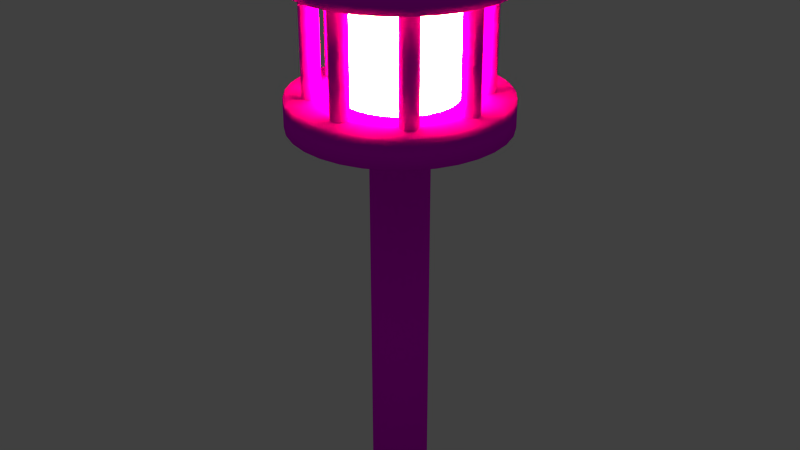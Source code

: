 # Source: Lampe.blend  (saved by Blender 2.72.0; exported with 4.5.12 LTS)
import bpy
from mathutils import Matrix  # noqa: F401  (used for matrix-valued properties, if any)

bpy.ops.wm.read_factory_settings(use_empty=True)
scene = bpy.context.scene
scene.name = 'Scene'

# ---- collections
col_collection_1 = bpy.data.collections.new('Collection 1'); scene.collection.children.link(col_collection_1)

# ---- images (referenced by path relative to the original .blend; pixels are not part of the script)
import os
ASSET_DIR = os.environ.get("B2B_ASSET_DIR", "")  # directory of the original .blend (textures are referenced by path, not embedded)
HERE = os.path.dirname(os.path.abspath(__file__))  # packed textures are extracted next to this script under _unpacked/

def load_image(name, relpath, width, height, colorspace="sRGB"):
    """Load a texture the original file referenced (path relative to the .blend, or extracted next to this script)."""
    p = next((c for c in (os.path.join(HERE, relpath), os.path.join(ASSET_DIR, relpath)) if relpath and os.path.exists(c)), "")
    if p:
        img = bpy.data.images.load(p, check_existing=True)
        img.name = name
    else:  # same state as the original file: an image datablock whose file is absent (Cycles renders it pink)
        img = bpy.data.images.new(name, width, height)
        img.source = "FILE"
        img.filepath = "//" + (relpath or name)
    img.colorspace_settings.name = colorspace
    return img
img_wildtextures_old_wood_original_file_jpg = load_image('wildtextures-old-wood-original-file.jpg', 'Textures/wildtextures-old-wood-original-file.jpg', 1024, 1024, 'sRGB')
img_wood_textures_high_quality_8_jpg = load_image('wood-textures-high-quality-8.jpg', 'Textures/wood-textures-high-quality-8.jpg', 1024, 1024, 'sRGB')
img_wood_textures_high_quality_8_jpg_001 = load_image('wood-textures-high-quality-8.jpg.001', 'Textures/wood-textures-high-quality-8.jpg', 1024, 1024, 'sRGB')
img_wood_textures_high_quality_8_jpg_002 = load_image('wood-textures-high-quality-8.jpg.002', 'Textures/wood-textures-high-quality-8.jpg', 1024, 1024, 'sRGB')
img_wood_textures_high_quality_8_jpg_003 = load_image('wood-textures-high-quality-8.jpg.003', 'Textures/wood-textures-high-quality-8.jpg', 1024, 1024, 'sRGB')
img_wood_textures_high_quality_8_jpg_004 = load_image('wood-textures-high-quality-8.jpg.004', 'Textures/wood-textures-high-quality-8.jpg', 1024, 1024, 'sRGB')
img_wood_textures_high_quality_8_jpg_005 = load_image('wood-textures-high-quality-8.jpg.005', 'Textures/wood-textures-high-quality-8.jpg', 1024, 1024, 'sRGB')
img_wood_textures_high_quality_8_jpg_006 = load_image('wood-textures-high-quality-8.jpg.006', 'Textures/wood-textures-high-quality-8.jpg', 1024, 1024, 'sRGB')
img_wood_textures_high_quality_8_jpg_007 = load_image('wood-textures-high-quality-8.jpg.007', 'Textures/wood-textures-high-quality-8.jpg', 1024, 1024, 'sRGB')

# ---- materials (node trees are filled in below, after node groups)
mat_material_012 = bpy.data.materials.new('Material.012')
mat_material_012.alpha_threshold = 0.0
mat_material_012.roughness = 0.5
mat_material_004 = bpy.data.materials.new('Material.004')
mat_material_004.alpha_threshold = 0.0
mat_material_004.roughness = 0.5
mat_material_005 = bpy.data.materials.new('Material.005')
mat_material_005.alpha_threshold = 0.0
mat_material_005.roughness = 0.5
mat_material_006 = bpy.data.materials.new('Material.006')
mat_material_006.alpha_threshold = 0.0
mat_material_006.roughness = 0.5
mat_material_007 = bpy.data.materials.new('Material.007')
mat_material_007.alpha_threshold = 0.0
mat_material_007.roughness = 0.5
mat_material_008 = bpy.data.materials.new('Material.008')
mat_material_008.alpha_threshold = 0.0
mat_material_008.roughness = 0.5
mat_material_009 = bpy.data.materials.new('Material.009')
mat_material_009.alpha_threshold = 0.0
mat_material_009.roughness = 0.5
mat_material_010 = bpy.data.materials.new('Material.010')
mat_material_010.alpha_threshold = 0.0
mat_material_010.roughness = 0.5
mat_material_011 = bpy.data.materials.new('Material.011')
mat_material_011.alpha_threshold = 0.0
mat_material_011.roughness = 0.5
mat_material_003 = bpy.data.materials.new('Material.003')
mat_material_003.alpha_threshold = 0.0
mat_material_003.roughness = 0.5

# ---- material node trees
mat_material_012.use_nodes = True; mat_material_012.node_tree.nodes.clear()
_N = mat_material_012.node_tree.nodes; _L = mat_material_012.node_tree.links
n0 = _N.new('ShaderNodeOutputMaterial'); n0.name = 'Material Output'; n0.location = (300, 300)
n1 = _N.new('ShaderNodeBsdfDiffuse'); n1.name = 'Diffuse BSDF'; n1.location = (10, 300)
n2 = _N.new('ShaderNodeTexImage'); n2.name = 'Image Texture'; n2.location = (-180, 300)
n2.width = 140
n2.image = img_wildtextures_old_wood_original_file_jpg
_L.new(n1.outputs[0], n0.inputs[0])
_L.new(n2.outputs[0], n1.inputs[0])
n0.is_active_output = True
mat_material_004.use_nodes = True; mat_material_004.node_tree.nodes.clear()
_N = mat_material_004.node_tree.nodes; _L = mat_material_004.node_tree.links
n0 = _N.new('ShaderNodeOutputMaterial'); n0.name = 'Material Output'; n0.location = (300, 300)
n1 = _N.new('ShaderNodeBsdfDiffuse'); n1.name = 'Diffuse BSDF'; n1.location = (10, 300)
n2 = _N.new('ShaderNodeTexImage'); n2.name = 'Image Texture'; n2.location = (-180, 300)
n2.width = 140
n2.image = img_wood_textures_high_quality_8_jpg
_L.new(n1.outputs[0], n0.inputs[0])
_L.new(n2.outputs[0], n1.inputs[0])
n0.is_active_output = True
mat_material_005.use_nodes = True; mat_material_005.node_tree.nodes.clear()
_N = mat_material_005.node_tree.nodes; _L = mat_material_005.node_tree.links
n0 = _N.new('ShaderNodeOutputMaterial'); n0.name = 'Material Output'; n0.location = (300, 300)
n1 = _N.new('ShaderNodeBsdfDiffuse'); n1.name = 'Diffuse BSDF'; n1.location = (10, 300)
n2 = _N.new('ShaderNodeTexImage'); n2.name = 'Image Texture'; n2.location = (-180, 300)
n2.width = 140
n2.image = img_wood_textures_high_quality_8_jpg_001
_L.new(n1.outputs[0], n0.inputs[0])
_L.new(n2.outputs[0], n1.inputs[0])
n0.is_active_output = True
mat_material_006.use_nodes = True; mat_material_006.node_tree.nodes.clear()
_N = mat_material_006.node_tree.nodes; _L = mat_material_006.node_tree.links
n0 = _N.new('ShaderNodeOutputMaterial'); n0.name = 'Material Output'; n0.location = (300, 300)
n1 = _N.new('ShaderNodeBsdfDiffuse'); n1.name = 'Diffuse BSDF'; n1.location = (10, 300)
n2 = _N.new('ShaderNodeTexImage'); n2.name = 'Image Texture'; n2.location = (-180, 300)
n2.width = 140
n2.image = img_wood_textures_high_quality_8_jpg_002
_L.new(n1.outputs[0], n0.inputs[0])
_L.new(n2.outputs[0], n1.inputs[0])
n0.is_active_output = True
mat_material_007.use_nodes = True; mat_material_007.node_tree.nodes.clear()
_N = mat_material_007.node_tree.nodes; _L = mat_material_007.node_tree.links
n0 = _N.new('ShaderNodeOutputMaterial'); n0.name = 'Material Output'; n0.location = (300, 300)
n1 = _N.new('ShaderNodeBsdfDiffuse'); n1.name = 'Diffuse BSDF'; n1.location = (10, 300)
n2 = _N.new('ShaderNodeTexImage'); n2.name = 'Image Texture'; n2.location = (-180, 300)
n2.width = 140
n2.image = img_wood_textures_high_quality_8_jpg_003
_L.new(n1.outputs[0], n0.inputs[0])
_L.new(n2.outputs[0], n1.inputs[0])
n0.is_active_output = True
mat_material_008.use_nodes = True; mat_material_008.node_tree.nodes.clear()
_N = mat_material_008.node_tree.nodes; _L = mat_material_008.node_tree.links
n0 = _N.new('ShaderNodeOutputMaterial'); n0.name = 'Material Output'; n0.location = (300, 300)
n1 = _N.new('ShaderNodeBsdfDiffuse'); n1.name = 'Diffuse BSDF'; n1.location = (10, 300)
n2 = _N.new('ShaderNodeTexImage'); n2.name = 'Image Texture'; n2.location = (-180, 300)
n2.width = 140
n2.image = img_wood_textures_high_quality_8_jpg_004
_L.new(n1.outputs[0], n0.inputs[0])
_L.new(n2.outputs[0], n1.inputs[0])
n0.is_active_output = True
mat_material_009.use_nodes = True; mat_material_009.node_tree.nodes.clear()
_N = mat_material_009.node_tree.nodes; _L = mat_material_009.node_tree.links
n0 = _N.new('ShaderNodeOutputMaterial'); n0.name = 'Material Output'; n0.location = (300, 300)
n1 = _N.new('ShaderNodeBsdfDiffuse'); n1.name = 'Diffuse BSDF'; n1.location = (10, 300)
n2 = _N.new('ShaderNodeTexImage'); n2.name = 'Image Texture'; n2.location = (-180, 300)
n2.width = 140
n2.image = img_wood_textures_high_quality_8_jpg_005
_L.new(n1.outputs[0], n0.inputs[0])
_L.new(n2.outputs[0], n1.inputs[0])
n0.is_active_output = True
mat_material_010.use_nodes = True; mat_material_010.node_tree.nodes.clear()
_N = mat_material_010.node_tree.nodes; _L = mat_material_010.node_tree.links
n0 = _N.new('ShaderNodeOutputMaterial'); n0.name = 'Material Output'; n0.location = (300, 300)
n1 = _N.new('ShaderNodeBsdfDiffuse'); n1.name = 'Diffuse BSDF'; n1.location = (10, 300)
n2 = _N.new('ShaderNodeTexImage'); n2.name = 'Image Texture'; n2.location = (-180, 300)
n2.width = 140
n2.image = img_wood_textures_high_quality_8_jpg_006
_L.new(n1.outputs[0], n0.inputs[0])
_L.new(n2.outputs[0], n1.inputs[0])
n0.is_active_output = True
mat_material_011.use_nodes = True; mat_material_011.node_tree.nodes.clear()
_N = mat_material_011.node_tree.nodes; _L = mat_material_011.node_tree.links
n0 = _N.new('ShaderNodeOutputMaterial'); n0.name = 'Material Output'; n0.location = (300, 300)
n1 = _N.new('ShaderNodeBsdfDiffuse'); n1.name = 'Diffuse BSDF'; n1.location = (10, 300)
n2 = _N.new('ShaderNodeTexImage'); n2.name = 'Image Texture'; n2.location = (-180, 300)
n2.width = 140
n2.image = img_wood_textures_high_quality_8_jpg_007
_L.new(n1.outputs[0], n0.inputs[0])
_L.new(n2.outputs[0], n1.inputs[0])
n0.is_active_output = True
mat_material_003.use_nodes = True; mat_material_003.node_tree.nodes.clear()
_N = mat_material_003.node_tree.nodes; _L = mat_material_003.node_tree.links
n0 = _N.new('ShaderNodeOutputMaterial'); n0.name = 'Material Output'; n0.location = (300, 300)
n1 = _N.new('ShaderNodeEmission'); n1.name = 'Emission'; n1.location = (110, 300)
n1.inputs[0].default_value = (0.8, 0.338, 0.1171, 1.0)
n1.inputs[1].default_value = 100.0
_L.new(n1.outputs[0], n0.inputs[0])
n0.is_active_output = True

# ---- world
world_world = bpy.data.worlds.new('World'); scene.world = world_world
world_world.color = (0.05088, 0.05088, 0.05088)
world_world.use_sun_shadow = False
world_world.sun_shadow_jitter_overblur = 0.0
world_world.cycles.sampling_method = 'MANUAL'
world_world.cycles.sample_map_resolution = 256

# ---- meshes
me_cylinder_013 = bpy.data.meshes.new('Cylinder.013')
me_cylinder_013.from_pydata([(0.0597, 0.6948, -0.7705), (0.0597, 0.6948, -2.012), (0.07028, 0.7078, -0.7705), (0.07028, 0.7078, -2.012), (0.07811, 0.7227, -0.7705), (0.07811, 0.7227, -2.012), (0.08288, 0.7388, -0.7705), (0.08288, 0.7388, -2.012), (0.08442, 0.7556, -0.7705), (0.08442, 0.7556, -2.012), (0.08266, 0.7723, -0.7705), (0.08266, 0.7723, -2.012), (0.07767, 0.7884, -0.7705), (0.07767, 0.7884, -2.012), (0.06965, 0.8031, -0.7705), (0.06965, 0.8031, -2.012), (0.0589, 0.8161, -0.7705), (0.0589, 0.8161, -2.012), (0.04583, 0.8266, -0.7705), (0.04583, 0.8266, -2.012), (0.03096, 0.8345, -0.7705), (0.03096, 0.8345, -2.012), (0.01484, 0.8392, -0.7705), (0.01484, 0.8392, -2.012), (-0.001903, 0.8408, -0.7705), (-0.001903, 0.8408, -2.012), (-0.01862, 0.839, -0.7705), (-0.01862, 0.839, -2.012), (-0.03468, 0.834, -0.7705), (-0.03468, 0.834, -2.012), (-0.04945, 0.826, -0.7705), (-0.04945, 0.826, -2.012), (-0.06237, 0.8153, -0.7705), (-0.06237, 0.8153, -2.012), (-0.07295, 0.8022, -0.7705), (-0.07295, 0.8022, -2.012), (-0.08078, 0.7873, -0.7705), (-0.08078, 0.7873, -2.012), (-0.08555, 0.7712, -0.7705), (-0.08555, 0.7712, -2.012), (-0.08709, 0.7545, -0.7705), (-0.08709, 0.7545, -2.012), (-0.08533, 0.7377, -0.7705), (-0.08533, 0.7377, -2.012), (-0.08035, 0.7217, -0.7705), (-0.08035, 0.7217, -2.012), (-0.07232, 0.7069, -0.7705), (-0.07232, 0.7069, -2.012), (-0.06157, 0.694, -0.7705), (-0.06157, 0.694, -2.012), (-0.04851, 0.6834, -0.7705), (-0.04851, 0.6834, -2.012), (-0.03363, 0.6756, -0.7705), (-0.03363, 0.6756, -2.012), (-0.01751, 0.6708, -0.7705), (-0.01751, 0.6708, -2.012), (-0.0007709, 0.6693, -0.7705), (-0.0007709, 0.6693, -2.012), (0.01595, 0.671, -0.7705), (0.01595, 0.671, -2.012), (0.032, 0.676, -0.7705), (0.032, 0.676, -2.012), (0.04678, 0.684, -0.7705), (0.04678, 0.684, -2.012), (0.0, -0.2714, 3.103), (0.0, -0.2714, -0.3671), (0.05295, -0.2662, 3.103), (0.05295, -0.2662, -0.3671), (0.1039, -0.2507, 3.103), (0.1039, -0.2507, -0.3671), (0.1508, -0.2257, 3.103), (0.1508, -0.2257, -0.3671), (0.1919, -0.1919, 3.103), (0.1919, -0.1919, -0.3671), (0.2257, -0.1508, 3.103), (0.2257, -0.1508, -0.3671), (0.2507, -0.1039, 3.103), (0.2507, -0.1039, -0.3671), (0.2662, -0.05295, 3.103), (0.2662, -0.05295, -0.3671), (0.2714, -4.891e-07, 3.103), (0.2714, 3.494e-08, -0.3671), (0.2662, 0.05295, 3.103), (0.2662, 0.05295, -0.3671), (0.2507, 0.1039, 3.103), (0.2507, 0.1039, -0.3671), (0.2257, 0.1508, 3.103), (0.2257, 0.1508, -0.3671), (0.1919, 0.1919, 3.103), (0.1919, 0.1919, -0.3671), (0.1508, 0.2257, 3.103), (0.1508, 0.2257, -0.3671), (0.1039, 0.2507, 3.103), (0.1039, 0.2507, -0.3671), (0.05295, 0.2662, 3.103), (0.05295, 0.2662, -0.3671), (-8.843e-08, 0.2714, 3.103), (-8.843e-08, 0.2714, -0.3671), (-0.05295, 0.2662, 3.103), (-0.05295, 0.2662, -0.3671), (-0.1039, 0.2507, 3.103), (-0.1039, 0.2507, -0.3671), (-0.1508, 0.2257, 3.103), (-0.1508, 0.2257, -0.3671), (-0.1919, 0.1919, 3.103), (-0.1919, 0.1919, -0.3671), (-0.2257, 0.1508, 3.103), (-0.2257, 0.1508, -0.3671), (-0.2507, 0.1039, 3.103), (-0.2507, 0.1039, -0.3671), (-0.2662, 0.05295, 3.103), (-0.2662, 0.05295, -0.3671), (-0.2714, -7.306e-07, 3.103), (-0.2714, -2.066e-07, -0.3671), (-0.2662, -0.05295, 3.103), (-0.2662, -0.05295, -0.3671), (-0.2507, -0.1039, 3.103), (-0.2507, -0.1039, -0.3671), (-0.2257, -0.1508, 3.103), (-0.2257, -0.1508, -0.3671), (-0.1919, -0.1919, 3.103), (-0.1919, -0.1919, -0.3671), (-0.1508, -0.2257, 3.103), (-0.1508, -0.2257, -0.3671), (-0.1039, -0.2507, 3.103), (-0.1039, -0.2507, -0.3671), (-0.05295, -0.2662, 3.103), (-0.05295, -0.2662, -0.3671), (0.0, -1.0, -1.87), (0.0, -1.0, -2.134), (0.1951, -0.9808, -1.87), (0.1951, -0.9808, -2.134), (0.3827, -0.9239, -1.87), (0.3827, -0.9239, -2.134), (0.5556, -0.8315, -1.87), (0.5556, -0.8315, -2.134), (0.7071, -0.7071, -1.87), (0.7071, -0.7071, -2.134), (0.8315, -0.5556, -1.87), (0.8315, -0.5556, -2.134), (0.9239, -0.3827, -1.87), (0.9239, -0.3827, -2.134), (0.9808, -0.1951, -1.87), (0.9808, -0.1951, -2.134), (1.0, 2.069e-07, -1.87), (1.0, 2.468e-07, -2.134), (0.9808, 0.1951, -1.87), (0.9808, 0.1951, -2.134), (0.9239, 0.3827, -1.87), (0.9239, 0.3827, -2.134), (0.8315, 0.5556, -1.87), (0.8315, 0.5556, -2.134), (0.7071, 0.7071, -1.87), (0.7071, 0.7071, -2.134), (0.5556, 0.8315, -1.87), (0.5556, 0.8315, -2.134), (0.3827, 0.9239, -1.87), (0.3827, 0.9239, -2.134), (0.1951, 0.9808, -1.87), (0.1951, 0.9808, -2.134), (-3.258e-07, 1.0, -1.87), (-3.258e-07, 1.0, -2.134), (-0.1951, 0.9808, -1.87), (-0.1951, 0.9808, -2.134), (-0.3827, 0.9239, -1.87), (-0.3827, 0.9239, -2.134), (-0.5556, 0.8315, -1.87), (-0.5556, 0.8315, -2.134), (-0.7071, 0.7071, -1.87), (-0.7071, 0.7071, -2.134), (-0.8315, 0.5556, -1.87), (-0.8315, 0.5556, -2.134), (-0.9239, 0.3827, -1.87), (-0.9239, 0.3827, -2.134), (-0.9808, 0.1951, -1.87), (-0.9808, 0.1951, -2.134), (-1.0, -6.832e-07, -1.87), (-1.0, -6.433e-07, -2.134), (-0.9808, -0.1951, -1.87), (-0.9808, -0.1951, -2.134), (-0.9239, -0.3827, -1.87), (-0.9239, -0.3827, -2.134), (-0.8315, -0.5556, -1.87), (-0.8315, -0.5556, -2.134), (-0.7071, -0.7071, -1.87), (-0.7071, -0.7071, -2.134), (-0.5556, -0.8315, -1.87), (-0.5556, -0.8315, -2.134), (-0.3827, -0.9239, -1.87), (-0.3827, -0.9239, -2.134), (-0.1951, -0.9808, -1.87), (-0.1951, -0.9808, -2.134), (0.0, -1.0, -0.6358), (0.0, -1.0, -0.9003), (0.1951, -0.9808, -0.6358), (0.1951, -0.9808, -0.9003), (0.3827, -0.9239, -0.6358), (0.3827, -0.9239, -0.9003), (0.5556, -0.8315, -0.6358), (0.5556, -0.8315, -0.9003), (0.7071, -0.7071, -0.6358), (0.7071, -0.7071, -0.9003), (0.8315, -0.5556, -0.6358), (0.8315, -0.5556, -0.9003), (0.9239, -0.3827, -0.6358), (0.9239, -0.3827, -0.9003), (0.9808, -0.1951, -0.6358), (0.9808, -0.1951, -0.9003), (1.0, 2.05e-08, -0.6358), (1.0, 6.044e-08, -0.9003), (0.9808, 0.1951, -0.6358), (0.9808, 0.1951, -0.9003), (0.9239, 0.3827, -0.6358), (0.9239, 0.3827, -0.9003), (0.8315, 0.5556, -0.6358), (0.8315, 0.5556, -0.9003), (0.7071, 0.7071, -0.6358), (0.7071, 0.7071, -0.9003), (0.5556, 0.8315, -0.6358), (0.5556, 0.8315, -0.9003), (0.3827, 0.9239, -0.6358), (0.3827, 0.9239, -0.9003), (0.1951, 0.9808, -0.6358), (0.1951, 0.9808, -0.9003), (-3.258e-07, 1.0, -0.6358), (-3.258e-07, 1.0, -0.9003), (-0.1951, 0.9808, -0.6358), (-0.1951, 0.9808, -0.9003), (-0.3827, 0.9239, -0.6358), (-0.3827, 0.9239, -0.9003), (-0.5556, 0.8315, -0.6358), (-0.5556, 0.8315, -0.9003), (-0.7071, 0.7071, -0.6358), (-0.7071, 0.7071, -0.9003), (-0.8315, 0.5556, -0.6358), (-0.8315, 0.5556, -0.9003), (-0.9239, 0.3827, -0.6358), (-0.9239, 0.3827, -0.9003), (-0.9808, 0.1951, -0.6358), (-0.9808, 0.1951, -0.9003), (-1.0, -8.696e-07, -0.6358), (-1.0, -8.297e-07, -0.9003), (-0.9808, -0.1951, -0.6358), (-0.9808, -0.1951, -0.9003), (-0.9239, -0.3827, -0.6358), (-0.9239, -0.3827, -0.9003), (-0.8315, -0.5556, -0.6358), (-0.8315, -0.5556, -0.9003), (-0.7071, -0.7071, -0.6358), (-0.7071, -0.7071, -0.9003), (-0.5556, -0.8315, -0.6358), (-0.5556, -0.8315, -0.9003), (-0.3827, -0.9239, -0.6358), (-0.3827, -0.9239, -0.9003), (-0.1951, -0.9808, -0.6358), (-0.1951, -0.9808, -0.9003), (0.0, -1.0, -2.132), (8.593e-08, -0.2763, -2.397), (0.1951, -0.9808, -2.132), (0.05391, -0.271, -2.397), (0.3827, -0.9239, -2.132), (0.1057, -0.2553, -2.397), (0.5556, -0.8315, -2.132), (0.1535, -0.2298, -2.397), (0.7071, -0.7071, -2.132), (0.1954, -0.1954, -2.397), (0.8315, -0.5556, -2.132), (0.2298, -0.1535, -2.397), (0.9239, -0.3827, -2.132), (0.2553, -0.1057, -2.397), (0.9808, -0.1951, -2.132), (0.271, -0.05391, -2.397), (1.0, 2.465e-07, -2.132), (0.2763, 1.348e-07, -2.397), (0.9808, 0.1951, -2.132), (0.271, 0.05391, -2.397), (0.9239, 0.3827, -2.132), (0.2553, 0.1057, -2.397), (0.8315, 0.5556, -2.132), (0.2298, 0.1535, -2.397), (0.7071, 0.7071, -2.132), (0.1954, 0.1954, -2.397), (0.5556, 0.8315, -2.132), (0.1535, 0.2298, -2.397), (0.3827, 0.9239, -2.132), (0.1057, 0.2553, -2.397), (0.1951, 0.9808, -2.132), (0.05391, 0.271, -2.397), (-3.258e-07, 1.0, -2.132), (-4.105e-09, 0.2763, -2.397), (-0.1951, 0.9808, -2.132), (-0.05391, 0.271, -2.397), (-0.3827, 0.9239, -2.132), (-0.1057, 0.2553, -2.397), (-0.5556, 0.8315, -2.132), (-0.1535, 0.2298, -2.397), (-0.7071, 0.7071, -2.132), (-0.1954, 0.1954, -2.397), (-0.8315, 0.5556, -2.132), (-0.2298, 0.1535, -2.397), (-0.9239, 0.3827, -2.132), (-0.2553, 0.1057, -2.397), (-0.9808, 0.1951, -2.132), (-0.271, 0.05391, -2.397), (-1.0, -6.436e-07, -2.132), (-0.2763, -1.111e-07, -2.397), (-0.9808, -0.1951, -2.132), (-0.271, -0.05391, -2.397), (-0.9239, -0.3827, -2.132), (-0.2553, -0.1057, -2.397), (-0.8315, -0.5556, -2.132), (-0.2298, -0.1535, -2.397), (-0.7071, -0.7071, -2.132), (-0.1954, -0.1954, -2.397), (-0.5556, -0.8315, -2.132), (-0.1535, -0.2298, -2.397), (-0.3827, -0.9239, -2.132), (-0.1057, -0.2553, -2.397), (-0.1951, -0.9808, -2.132), (-0.05391, -0.271, -2.397), (0.0, 1.0, -0.6352), (8.593e-08, 0.2763, -0.3707), (0.1951, 0.9808, -0.6352), (0.05391, 0.271, -0.3707), (0.3827, 0.9239, -0.6352), (0.1057, 0.2553, -0.3707), (0.5556, 0.8315, -0.6352), (0.1535, 0.2298, -0.3707), (0.7071, 0.7071, -0.6352), (0.1954, 0.1954, -0.3707), (0.8315, 0.5556, -0.6352), (0.2298, 0.1535, -0.3707), (0.9239, 0.3827, -0.6352), (0.2553, 0.1057, -0.3707), (0.9808, 0.1951, -0.6352), (0.271, 0.05391, -0.3707), (1.0, 7.55e-08, -0.6352), (0.2763, 2.271e-07, -0.3707), (0.9808, -0.1951, -0.6352), (0.271, -0.05391, -0.3707), (0.9239, -0.3827, -0.6352), (0.2553, -0.1057, -0.3707), (0.8315, -0.5556, -0.6352), (0.2298, -0.1535, -0.3707), (0.7071, -0.7071, -0.6352), (0.1954, -0.1954, -0.3707), (0.5556, -0.8315, -0.6352), (0.1535, -0.2298, -0.3707), (0.3827, -0.9239, -0.6352), (0.1057, -0.2553, -0.3707), (0.1951, -0.9808, -0.6352), (0.05391, -0.271, -0.3707), (-3.258e-07, -1.0, -0.6352), (-4.105e-09, -0.2763, -0.3707), (-0.1951, -0.9808, -0.6352), (-0.05391, -0.271, -0.3707), (-0.3827, -0.9239, -0.6352), (-0.1057, -0.2553, -0.3707), (-0.5556, -0.8315, -0.6352), (-0.1535, -0.2298, -0.3707), (-0.7071, -0.7071, -0.6352), (-0.1954, -0.1954, -0.3707), (-0.8315, -0.5556, -0.6352), (-0.2298, -0.1535, -0.3707), (-0.9239, -0.3827, -0.6352), (-0.2553, -0.1057, -0.3707), (-0.9808, -0.1951, -0.6352), (-0.271, -0.05391, -0.3707), (-1.0, 9.656e-07, -0.6352), (-0.2763, 4.731e-07, -0.3707), (-0.9808, 0.1951, -0.6352), (-0.271, 0.05391, -0.3707), (-0.9239, 0.3827, -0.6352), (-0.2553, 0.1057, -0.3707), (-0.8315, 0.5556, -0.6352), (-0.2298, 0.1535, -0.3707), (-0.7071, 0.7071, -0.6352), (-0.1954, 0.1954, -0.3707), (-0.5556, 0.8315, -0.6352), (-0.1535, 0.2298, -0.3707), (-0.3827, 0.9239, -0.6352), (-0.1057, 0.2553, -0.3707), (-0.1951, 0.9808, -0.6352), (-0.05391, 0.271, -0.3707), (0.0597, -0.8147, -0.7705), (0.0597, -0.8147, -2.012), (0.07028, -0.8017, -0.7705), (0.07028, -0.8017, -2.012), (0.07811, -0.7868, -0.7705), (0.07811, -0.7868, -2.012), (0.08288, -0.7707, -0.7705), (0.08288, -0.7707, -2.012), (0.08442, -0.7539, -0.7705), (0.08442, -0.7539, -2.012), (0.08266, -0.7372, -0.7705), (0.08266, -0.7372, -2.012), (0.07767, -0.7212, -0.7705), (0.07767, -0.7212, -2.012), (0.06965, -0.7064, -0.7705), (0.06965, -0.7064, -2.012), (0.0589, -0.6935, -0.7705), (0.0589, -0.6935, -2.012), (0.04583, -0.6829, -0.7705), (0.04583, -0.6829, -2.012), (0.03096, -0.6751, -0.7705), (0.03096, -0.6751, -2.012), (0.01484, -0.6703, -0.7705), (0.01484, -0.6703, -2.012), (-0.001903, -0.6687, -0.7705), (-0.001903, -0.6687, -2.012), (-0.01862, -0.6705, -0.7705), (-0.01862, -0.6705, -2.012), (-0.03468, -0.6755, -0.7705), (-0.03468, -0.6755, -2.012), (-0.04945, -0.6835, -0.7705), (-0.04945, -0.6835, -2.012), (-0.06237, -0.6943, -0.7705), (-0.06237, -0.6943, -2.012), (-0.07295, -0.7073, -0.7705), (-0.07295, -0.7073, -2.012), (-0.08078, -0.7222, -0.7705), (-0.08078, -0.7222, -2.012), (-0.08555, -0.7383, -0.7705), (-0.08555, -0.7383, -2.012), (-0.08709, -0.7551, -0.7705), (-0.08709, -0.7551, -2.012), (-0.08533, -0.7718, -0.7705), (-0.08533, -0.7718, -2.012), (-0.08035, -0.7878, -0.7705), (-0.08035, -0.7878, -2.012), (-0.07232, -0.8026, -0.7705), (-0.07232, -0.8026, -2.012), (-0.06157, -0.8155, -0.7705), (-0.06157, -0.8155, -2.012), (-0.04851, -0.8261, -0.7705), (-0.04851, -0.8261, -2.012), (-0.03363, -0.8339, -0.7705), (-0.03363, -0.8339, -2.012), (-0.01751, -0.8387, -0.7705), (-0.01751, -0.8387, -2.012), (-0.0007709, -0.8403, -0.7705), (-0.0007709, -0.8403, -2.012), (0.01595, -0.8385, -0.7705), (0.01595, -0.8385, -2.012), (0.032, -0.8335, -0.7705), (0.032, -0.8335, -2.012), (0.04678, -0.8255, -0.7705), (0.04678, -0.8255, -2.012), (0.8118, -0.05727, -0.7705), (0.8118, -0.05727, -2.012), (0.8223, -0.04421, -0.7705), (0.8223, -0.04421, -2.012), (0.8302, -0.02933, -0.7705), (0.8302, -0.02933, -2.012), (0.8349, -0.01321, -0.7705), (0.8349, -0.01321, -2.012), (0.8365, 0.003528, -0.7705), (0.8365, 0.003528, -2.012), (0.8347, 0.02025, -0.7705), (0.8347, 0.02025, -2.012), (0.8297, 0.0363, -0.7705), (0.8297, 0.0363, -2.012), (0.8217, 0.05107, -0.7705), (0.8217, 0.05107, -2.012), (0.811, 0.064, -0.7705), (0.811, 0.064, -2.012), (0.7979, 0.07458, -0.7705), (0.7979, 0.07458, -2.012), (0.783, 0.0824, -0.7705), (0.783, 0.0824, -2.012), (0.7669, 0.08718, -0.7705), (0.7669, 0.08718, -2.012), (0.7502, 0.08872, -0.7705), (0.7502, 0.08872, -2.012), (0.7334, 0.08696, -0.7705), (0.7334, 0.08696, -2.012), (0.7174, 0.08197, -0.7705), (0.7174, 0.08197, -2.012), (0.7026, 0.07395, -0.7705), (0.7026, 0.07395, -2.012), (0.6897, 0.0632, -0.7705), (0.6897, 0.0632, -2.012), (0.6791, 0.05013, -0.7705), (0.6791, 0.05013, -2.012), (0.6713, 0.03526, -0.7705), (0.6713, 0.03526, -2.012), (0.6665, 0.01914, -0.7705), (0.6665, 0.01914, -2.012), (0.665, 0.002396, -0.7705), (0.665, 0.002396, -2.012), (0.6667, -0.01432, -0.7705), (0.6667, -0.01432, -2.012), (0.6717, -0.03038, -0.7705), (0.6717, -0.03038, -2.012), (0.6797, -0.04515, -0.7705), (0.6797, -0.04515, -2.012), (0.6905, -0.05808, -0.7705), (0.6905, -0.05807, -2.012), (0.7035, -0.06865, -0.7705), (0.7035, -0.06865, -2.012), (0.7184, -0.07648, -0.7705), (0.7184, -0.07648, -2.012), (0.7345, -0.08125, -0.7705), (0.7345, -0.08125, -2.012), (0.7513, -0.08279, -0.7705), (0.7513, -0.08279, -2.012), (0.768, -0.08103, -0.7705), (0.768, -0.08103, -2.012), (0.7841, -0.07605, -0.7705), (0.7841, -0.07605, -2.012), (0.7988, -0.06803, -0.7705), (0.7988, -0.06802, -2.012), (-0.6924, -0.05727, -0.7705), (-0.6924, -0.05727, -2.012), (-0.6818, -0.04421, -0.7705), (-0.6818, -0.04421, -2.012), (-0.6739, -0.02933, -0.7705), (-0.6739, -0.02933, -2.012), (-0.6692, -0.01321, -0.7705), (-0.6692, -0.01321, -2.012), (-0.6676, 0.003528, -0.7705), (-0.6676, 0.003528, -2.012), (-0.6694, 0.02025, -0.7705), (-0.6694, 0.02025, -2.012), (-0.6744, 0.0363, -0.7705), (-0.6744, 0.0363, -2.012), (-0.6824, 0.05107, -0.7705), (-0.6824, 0.05107, -2.012), (-0.6932, 0.064, -0.7705), (-0.6932, 0.064, -2.012), (-0.7062, 0.07458, -0.7705), (-0.7062, 0.07458, -2.012), (-0.7211, 0.0824, -0.7705), (-0.7211, 0.0824, -2.012), (-0.7372, 0.08718, -0.7705), (-0.7372, 0.08718, -2.012), (-0.754, 0.08872, -0.7705), (-0.754, 0.08872, -2.012), (-0.7707, 0.08696, -0.7705), (-0.7707, 0.08696, -2.012), (-0.7867, 0.08197, -0.7705), (-0.7867, 0.08197, -2.012), (-0.8015, 0.07395, -0.7705), (-0.8015, 0.07395, -2.012), (-0.8144, 0.0632, -0.7705), (-0.8144, 0.0632, -2.012), (-0.825, 0.05013, -0.7705), (-0.825, 0.05013, -2.012), (-0.8328, 0.03526, -0.7705), (-0.8328, 0.03526, -2.012), (-0.8376, 0.01914, -0.7705), (-0.8376, 0.01914, -2.012), (-0.8391, 0.002396, -0.7705), (-0.8391, 0.002396, -2.012), (-0.8374, -0.01432, -0.7705), (-0.8374, -0.01432, -2.012), (-0.8324, -0.03038, -0.7705), (-0.8324, -0.03038, -2.012), (-0.8244, -0.04515, -0.7705), (-0.8244, -0.04515, -2.012), (-0.8136, -0.05808, -0.7705), (-0.8136, -0.05807, -2.012), (-0.8006, -0.06865, -0.7705), (-0.8006, -0.06865, -2.012), (-0.7857, -0.07648, -0.7705), (-0.7857, -0.07648, -2.012), (-0.7696, -0.08125, -0.7705), (-0.7696, -0.08125, -2.012), (-0.7528, -0.08279, -0.7705), (-0.7528, -0.08279, -2.012), (-0.7361, -0.08103, -0.7705), (-0.7361, -0.08103, -2.012), (-0.7201, -0.07605, -0.7705), (-0.7201, -0.07605, -2.012), (-0.7053, -0.06803, -0.7705), (-0.7053, -0.06802, -2.012), (-0.5414, -0.6136, -0.7705), (-0.5414, -0.6136, -2.012), (-0.5246, -0.612, -0.7705), (-0.5246, -0.612, -2.012), (-0.5085, -0.6072, -0.7705), (-0.5085, -0.6072, -2.012), (-0.4937, -0.5993, -0.7705), (-0.4937, -0.5993, -2.012), (-0.4806, -0.5887, -0.7705), (-0.4806, -0.5887, -2.012), (-0.4699, -0.5757, -0.7705), (-0.4699, -0.5757, -2.012), (-0.462, -0.5609, -0.7705), (-0.462, -0.5609, -2.012), (-0.457, -0.5449, -0.7705), (-0.457, -0.5449, -2.012), (-0.4553, -0.5281, -0.7705), (-0.4553, -0.5281, -2.012), (-0.4569, -0.5114, -0.7705), (-0.4569, -0.5114, -2.012), (-0.4618, -0.4953, -0.7705), (-0.4618, -0.4953, -2.012), (-0.4697, -0.4805, -0.7705), (-0.4697, -0.4805, -2.012), (-0.4803, -0.4674, -0.7705), (-0.4803, -0.4674, -2.012), (-0.4932, -0.4567, -0.7705), (-0.4932, -0.4567, -2.012), (-0.508, -0.4488, -0.7705), (-0.508, -0.4488, -2.012), (-0.5241, -0.4438, -0.7705), (-0.5241, -0.4438, -2.012), (-0.5408, -0.4421, -0.7705), (-0.5408, -0.4421, -2.012), (-0.5576, -0.4437, -0.7705), (-0.5576, -0.4437, -2.012), (-0.5737, -0.4486, -0.7705), (-0.5737, -0.4486, -2.012), (-0.5885, -0.4564, -0.7705), (-0.5885, -0.4564, -2.012), (-0.6016, -0.4671, -0.7705), (-0.6016, -0.4671, -2.012), (-0.6123, -0.48, -0.7705), (-0.6123, -0.48, -2.012), (-0.6202, -0.4948, -0.7705), (-0.6202, -0.4948, -2.012), (-0.6252, -0.5109, -0.7705), (-0.6252, -0.5109, -2.012), (-0.6269, -0.5276, -0.7705), (-0.6269, -0.5276, -2.012), (-0.6253, -0.5444, -0.7705), (-0.6253, -0.5444, -2.012), (-0.6204, -0.5605, -0.7705), (-0.6204, -0.5605, -2.012), (-0.6125, -0.5753, -0.7705), (-0.6125, -0.5753, -2.012), (-0.6019, -0.5883, -0.7705), (-0.6019, -0.5883, -2.012), (-0.589, -0.599, -0.7705), (-0.589, -0.599, -2.012), (-0.5742, -0.607, -0.7705), (-0.5742, -0.607, -2.012), (-0.5581, -0.6119, -0.7705), (-0.5581, -0.6119, -2.012), (0.526, -0.6201, -0.7705), (0.526, -0.6201, -2.012), (0.5428, -0.6185, -0.7705), (0.5428, -0.6185, -2.012), (0.5589, -0.6136, -0.7705), (0.5589, -0.6136, -2.012), (0.5737, -0.6058, -0.7705), (0.5737, -0.6058, -2.012), (0.5867, -0.5951, -0.7705), (0.5867, -0.5951, -2.012), (0.5974, -0.5822, -0.7705), (0.5974, -0.5822, -2.012), (0.6054, -0.5674, -0.7705), (0.6054, -0.5674, -2.012), (0.6103, -0.5513, -0.7705), (0.6103, -0.5513, -2.012), (0.612, -0.5346, -0.7705), (0.612, -0.5346, -2.012), (0.6104, -0.5178, -0.7705), (0.6104, -0.5178, -2.012), (0.6056, -0.5017, -0.7705), (0.6056, -0.5017, -2.012), (0.5977, -0.4869, -0.7705), (0.5977, -0.4869, -2.012), (0.5871, -0.4739, -0.7705), (0.5871, -0.4739, -2.012), (0.5741, -0.4631, -0.7705), (0.5741, -0.4631, -2.012), (0.5593, -0.4552, -0.7705), (0.5593, -0.4552, -2.012), (0.5433, -0.4502, -0.7705), (0.5433, -0.4502, -2.012), (0.5265, -0.4486, -0.7705), (0.5265, -0.4486, -2.012), (0.5098, -0.4501, -0.7705), (0.5098, -0.4501, -2.012), (0.4937, -0.455, -0.7705), (0.4937, -0.455, -2.012), (0.4789, -0.4629, -0.7705), (0.4789, -0.4629, -2.012), (0.4658, -0.4735, -0.7705), (0.4658, -0.4735, -2.012), (0.4551, -0.4864, -0.7705), (0.4551, -0.4864, -2.012), (0.4472, -0.5013, -0.7705), (0.4472, -0.5013, -2.012), (0.4422, -0.5173, -0.7705), (0.4422, -0.5173, -2.012), (0.4405, -0.534, -0.7705), (0.4405, -0.534, -2.012), (0.4421, -0.5508, -0.7705), (0.4421, -0.5508, -2.012), (0.447, -0.5669, -0.7705), (0.447, -0.5669, -2.012), (0.4548, -0.5817, -0.7705), (0.4548, -0.5817, -2.012), (0.4655, -0.5948, -0.7705), (0.4655, -0.5948, -2.012), (0.4784, -0.6055, -0.7705), (0.4784, -0.6055, -2.012), (0.4932, -0.6134, -0.7705), (0.4932, -0.6134, -2.012), (0.5093, -0.6184, -0.7705), (0.5093, -0.6184, -2.012), (-0.5273, 0.4537, -0.7705), (-0.5273, 0.4537, -2.012), (-0.5105, 0.4553, -0.7705), (-0.5105, 0.4553, -2.012), (-0.4944, 0.4601, -0.7705), (-0.4944, 0.4601, -2.012), (-0.4796, 0.468, -0.7705), (-0.4796, 0.468, -2.012), (-0.4666, 0.4786, -0.7705), (-0.4666, 0.4786, -2.012), (-0.4559, 0.4916, -0.7705), (-0.4559, 0.4916, -2.012), (-0.4479, 0.5064, -0.7705), (-0.4479, 0.5064, -2.012), (-0.443, 0.5224, -0.7705), (-0.443, 0.5224, -2.012), (-0.4413, 0.5392, -0.7705), (-0.4413, 0.5392, -2.012), (-0.4429, 0.5559, -0.7705), (-0.4429, 0.5559, -2.012), (-0.4477, 0.572, -0.7705), (-0.4477, 0.572, -2.012), (-0.4556, 0.5868, -0.7705), (-0.4556, 0.5868, -2.012), (-0.4662, 0.5999, -0.7705), (-0.4662, 0.5999, -2.012), (-0.4792, 0.6106, -0.7705), (-0.4792, 0.6106, -2.012), (-0.494, 0.6185, -0.7705), (-0.494, 0.6185, -2.012), (-0.51, 0.6235, -0.7705), (-0.51, 0.6235, -2.012), (-0.5268, 0.6252, -0.7705), (-0.5268, 0.6252, -2.012), (-0.5435, 0.6236, -0.7705), (-0.5435, 0.6236, -2.012), (-0.5596, 0.6187, -0.7705), (-0.5596, 0.6187, -2.012), (-0.5745, 0.6109, -0.7705), (-0.5745, 0.6109, -2.012), (-0.5875, 0.6002, -0.7705), (-0.5875, 0.6002, -2.012), (-0.5982, 0.5873, -0.7705), (-0.5982, 0.5873, -2.012), (-0.6062, 0.5725, -0.7705), (-0.6062, 0.5725, -2.012), (-0.6111, 0.5564, -0.7705), (-0.6111, 0.5564, -2.012), (-0.6128, 0.5397, -0.7705), (-0.6128, 0.5397, -2.012), (-0.6112, 0.5229, -0.7705), (-0.6112, 0.5229, -2.012), (-0.6064, 0.5068, -0.7705), (-0.6064, 0.5068, -2.012), (-0.5985, 0.492, -0.7705), (-0.5985, 0.492, -2.012), (-0.5878, 0.479, -0.7705), (-0.5878, 0.479, -2.012), (-0.5749, 0.4683, -0.7705), (-0.5749, 0.4683, -2.012), (-0.5601, 0.4603, -0.7705), (-0.5601, 0.4603, -2.012), (-0.544, 0.4554, -0.7705), (-0.544, 0.4554, -2.012), (0.5362, 0.4435, -0.7705), (0.5362, 0.4435, -2.012), (0.553, 0.4451, -0.7705), (0.553, 0.4451, -2.012), (0.5691, 0.4499, -0.7705), (0.5691, 0.4499, -2.012), (0.5839, 0.4578, -0.7705), (0.5839, 0.4578, -2.012), (0.5969, 0.4684, -0.7705), (0.5969, 0.4684, -2.012), (0.6077, 0.4814, -0.7705), (0.6077, 0.4814, -2.012), (0.6156, 0.4962, -0.7705), (0.6156, 0.4962, -2.012), (0.6205, 0.5122, -0.7705), (0.6205, 0.5122, -2.012), (0.6222, 0.529, -0.7705), (0.6222, 0.529, -2.012), (0.6206, 0.5457, -0.7705), (0.6206, 0.5457, -2.012), (0.6158, 0.5618, -0.7705), (0.6158, 0.5618, -2.012), (0.6079, 0.5766, -0.7705), (0.6079, 0.5766, -2.012), (0.5973, 0.5897, -0.7705), (0.5973, 0.5897, -2.012), (0.5843, 0.6004, -0.7705), (0.5843, 0.6004, -2.012), (0.5695, 0.6083, -0.7705), (0.5695, 0.6083, -2.012), (0.5535, 0.6133, -0.7705), (0.5535, 0.6133, -2.012), (0.5367, 0.615, -0.7705), (0.5367, 0.615, -2.012), (0.52, 0.6134, -0.7705), (0.52, 0.6134, -2.012), (0.5039, 0.6085, -0.7705), (0.5039, 0.6085, -2.012), (0.4891, 0.6007, -0.7705), (0.4891, 0.6007, -2.012), (0.476, 0.59, -0.7705), (0.476, 0.59, -2.012), (0.4653, 0.5771, -0.7705), (0.4653, 0.5771, -2.012), (0.4574, 0.5623, -0.7705), (0.4574, 0.5623, -2.012), (0.4524, 0.5462, -0.7705), (0.4524, 0.5462, -2.012), (0.4507, 0.5295, -0.7705), (0.4507, 0.5295, -2.012), (0.4523, 0.5127, -0.7705), (0.4523, 0.5127, -2.012), (0.4572, 0.4966, -0.7705), (0.4572, 0.4966, -2.012), (0.465, 0.4818, -0.7705), (0.465, 0.4818, -2.012), (0.4757, 0.4688, -0.7705), (0.4757, 0.4688, -2.012), (0.4886, 0.4581, -0.7705), (0.4886, 0.4581, -2.012), (0.5034, 0.4501, -0.7705), (0.5034, 0.4501, -2.012), (0.5195, 0.4452, -0.7705), (0.5195, 0.4452, -2.012)], [], [(0, 1, 3, 2), (2, 3, 5, 4), (4, 5, 7, 6), (6, 7, 9, 8), (8, 9, 11, 10), (10, 11, 13, 12), (12, 13, 15, 14), (14, 15, 17, 16), (16, 17, 19, 18), (18, 19, 21, 20), (20, 21, 23, 22), (22, 23, 25, 24), (24, 25, 27, 26), (26, 27, 29, 28), (28, 29, 31, 30), (30, 31, 33, 32), (32, 33, 35, 34), (34, 35, 37, 36), (36, 37, 39, 38), (38, 39, 41, 40), (40, 41, 43, 42), (42, 43, 45, 44), (44, 45, 47, 46), (46, 47, 49, 48), (48, 49, 51, 50), (50, 51, 53, 52), (52, 53, 55, 54), (54, 55, 57, 56), (56, 57, 59, 58), (58, 59, 61, 60), (3, 1, 63, 61, 59, 57, 55, 53, 51, 49, 47, 45, 43, 41, 39, 37, 35, 33, 31, 29, 27, 25, 23, 21, 19, 17, 15, 13, 11, 9, 7, 5), (62, 63, 1, 0), (60, 61, 63, 62), (0, 2, 4, 6, 8, 10, 12, 14, 16, 18, 20, 22, 24, 26, 28, 30, 32, 34, 36, 38, 40, 42, 44, 46, 48, 50, 52, 54, 56, 58, 60, 62), (64, 65, 67, 66), (66, 67, 69, 68), (68, 69, 71, 70), (70, 71, 73, 72), (72, 73, 75, 74), (74, 75, 77, 76), (76, 77, 79, 78), (78, 79, 81, 80), (80, 81, 83, 82), (82, 83, 85, 84), (84, 85, 87, 86), (86, 87, 89, 88), (88, 89, 91, 90), (90, 91, 93, 92), (92, 93, 95, 94), (94, 95, 97, 96), (96, 97, 99, 98), (98, 99, 101, 100), (100, 101, 103, 102), (102, 103, 105, 104), (104, 105, 107, 106), (106, 107, 109, 108), (108, 109, 111, 110), (110, 111, 113, 112), (112, 113, 115, 114), (114, 115, 117, 116), (116, 117, 119, 118), (118, 119, 121, 120), (120, 121, 123, 122), (122, 123, 125, 124), (67, 65, 127, 125, 123, 121, 119, 117, 115, 113, 111, 109, 107, 105, 103, 101, 99, 97, 95, 93, 91, 89, 87, 85, 83, 81, 79, 77, 75, 73, 71, 69), (126, 127, 65, 64), (124, 125, 127, 126), (64, 66, 68, 70, 72, 74, 76, 78, 80, 82, 84, 86, 88, 90, 92, 94, 96, 98, 100, 102, 104, 106, 108, 110, 112, 114, 116, 118, 120, 122, 124, 126), (128, 129, 131, 130), (130, 131, 133, 132), (132, 133, 135, 134), (134, 135, 137, 136), (136, 137, 139, 138), (138, 139, 141, 140), (140, 141, 143, 142), (142, 143, 145, 144), (144, 145, 147, 146), (146, 147, 149, 148), (148, 149, 151, 150), (150, 151, 153, 152), (152, 153, 155, 154), (154, 155, 157, 156), (156, 157, 159, 158), (158, 159, 161, 160), (160, 161, 163, 162), (162, 163, 165, 164), (164, 165, 167, 166), (166, 167, 169, 168), (168, 169, 171, 170), (170, 171, 173, 172), (172, 173, 175, 174), (174, 175, 177, 176), (176, 177, 179, 178), (178, 179, 181, 180), (180, 181, 183, 182), (182, 183, 185, 184), (184, 185, 187, 186), (186, 187, 189, 188), (131, 129, 191, 189, 187, 185, 183, 181, 179, 177, 175, 173, 171, 169, 167, 165, 163, 161, 159, 157, 155, 153, 151, 149, 147, 145, 143, 141, 139, 137, 135, 133), (190, 191, 129, 128), (188, 189, 191, 190), (128, 130, 132, 134, 136, 138, 140, 142, 144, 146, 148, 150, 152, 154, 156, 158, 160, 162, 164, 166, 168, 170, 172, 174, 176, 178, 180, 182, 184, 186, 188, 190), (192, 193, 195, 194), (194, 195, 197, 196), (196, 197, 199, 198), (198, 199, 201, 200), (200, 201, 203, 202), (202, 203, 205, 204), (204, 205, 207, 206), (206, 207, 209, 208), (208, 209, 211, 210), (210, 211, 213, 212), (212, 213, 215, 214), (214, 215, 217, 216), (216, 217, 219, 218), (218, 219, 221, 220), (220, 221, 223, 222), (222, 223, 225, 224), (224, 225, 227, 226), (226, 227, 229, 228), (228, 229, 231, 230), (230, 231, 233, 232), (232, 233, 235, 234), (234, 235, 237, 236), (236, 237, 239, 238), (238, 239, 241, 240), (240, 241, 243, 242), (242, 243, 245, 244), (244, 245, 247, 246), (246, 247, 249, 248), (248, 249, 251, 250), (250, 251, 253, 252), (195, 193, 255, 253, 251, 249, 247, 245, 243, 241, 239, 237, 235, 233, 231, 229, 227, 225, 223, 221, 219, 217, 215, 213, 211, 209, 207, 205, 203, 201, 199, 197), (254, 255, 193, 192), (252, 253, 255, 254), (192, 194, 196, 198, 200, 202, 204, 206, 208, 210, 212, 214, 216, 218, 220, 222, 224, 226, 228, 230, 232, 234, 236, 238, 240, 242, 244, 246, 248, 250, 252, 254), (256, 257, 259, 258), (258, 259, 261, 260), (260, 261, 263, 262), (262, 263, 265, 264), (264, 265, 267, 266), (266, 267, 269, 268), (268, 269, 271, 270), (270, 271, 273, 272), (272, 273, 275, 274), (274, 275, 277, 276), (276, 277, 279, 278), (278, 279, 281, 280), (280, 281, 283, 282), (282, 283, 285, 284), (284, 285, 287, 286), (286, 287, 289, 288), (288, 289, 291, 290), (290, 291, 293, 292), (292, 293, 295, 294), (294, 295, 297, 296), (296, 297, 299, 298), (298, 299, 301, 300), (300, 301, 303, 302), (302, 303, 305, 304), (304, 305, 307, 306), (306, 307, 309, 308), (308, 309, 311, 310), (310, 311, 313, 312), (312, 313, 315, 314), (314, 315, 317, 316), (259, 257, 319, 317, 315, 313, 311, 309, 307, 305, 303, 301, 299, 297, 295, 293, 291, 289, 287, 285, 283, 281, 279, 277, 275, 273, 271, 269, 267, 265, 263, 261), (318, 319, 257, 256), (316, 317, 319, 318), (256, 258, 260, 262, 264, 266, 268, 270, 272, 274, 276, 278, 280, 282, 284, 286, 288, 290, 292, 294, 296, 298, 300, 302, 304, 306, 308, 310, 312, 314, 316, 318), (320, 321, 323, 322), (322, 323, 325, 324), (324, 325, 327, 326), (326, 327, 329, 328), (328, 329, 331, 330), (330, 331, 333, 332), (332, 333, 335, 334), (334, 335, 337, 336), (336, 337, 339, 338), (338, 339, 341, 340), (340, 341, 343, 342), (342, 343, 345, 344), (344, 345, 347, 346), (346, 347, 349, 348), (348, 349, 351, 350), (350, 351, 353, 352), (352, 353, 355, 354), (354, 355, 357, 356), (356, 357, 359, 358), (358, 359, 361, 360), (360, 361, 363, 362), (362, 363, 365, 364), (364, 365, 367, 366), (366, 367, 369, 368), (368, 369, 371, 370), (370, 371, 373, 372), (372, 373, 375, 374), (374, 375, 377, 376), (376, 377, 379, 378), (378, 379, 381, 380), (323, 321, 383, 381, 379, 377, 375, 373, 371, 369, 367, 365, 363, 361, 359, 357, 355, 353, 351, 349, 347, 345, 343, 341, 339, 337, 335, 333, 331, 329, 327, 325), (382, 383, 321, 320), (380, 381, 383, 382), (320, 322, 324, 326, 328, 330, 332, 334, 336, 338, 340, 342, 344, 346, 348, 350, 352, 354, 356, 358, 360, 362, 364, 366, 368, 370, 372, 374, 376, 378, 380, 382), (384, 385, 387, 386), (386, 387, 389, 388), (388, 389, 391, 390), (390, 391, 393, 392), (392, 393, 395, 394), (394, 395, 397, 396), (396, 397, 399, 398), (398, 399, 401, 400), (400, 401, 403, 402), (402, 403, 405, 404), (404, 405, 407, 406), (406, 407, 409, 408), (408, 409, 411, 410), (410, 411, 413, 412), (412, 413, 415, 414), (414, 415, 417, 416), (416, 417, 419, 418), (418, 419, 421, 420), (420, 421, 423, 422), (422, 423, 425, 424), (424, 425, 427, 426), (426, 427, 429, 428), (428, 429, 431, 430), (430, 431, 433, 432), (432, 433, 435, 434), (434, 435, 437, 436), (436, 437, 439, 438), (438, 439, 441, 440), (440, 441, 443, 442), (442, 443, 445, 444), (387, 385, 447, 445, 443, 441, 439, 437, 435, 433, 431, 429, 427, 425, 423, 421, 419, 417, 415, 413, 411, 409, 407, 405, 403, 401, 399, 397, 395, 393, 391, 389), (446, 447, 385, 384), (444, 445, 447, 446), (384, 386, 388, 390, 392, 394, 396, 398, 400, 402, 404, 406, 408, 410, 412, 414, 416, 418, 420, 422, 424, 426, 428, 430, 432, 434, 436, 438, 440, 442, 444, 446), (448, 449, 451, 450), (450, 451, 453, 452), (452, 453, 455, 454), (454, 455, 457, 456), (456, 457, 459, 458), (458, 459, 461, 460), (460, 461, 463, 462), (462, 463, 465, 464), (464, 465, 467, 466), (466, 467, 469, 468), (468, 469, 471, 470), (470, 471, 473, 472), (472, 473, 475, 474), (474, 475, 477, 476), (476, 477, 479, 478), (478, 479, 481, 480), (480, 481, 483, 482), (482, 483, 485, 484), (484, 485, 487, 486), (486, 487, 489, 488), (488, 489, 491, 490), (490, 491, 493, 492), (492, 493, 495, 494), (494, 495, 497, 496), (496, 497, 499, 498), (498, 499, 501, 500), (500, 501, 503, 502), (502, 503, 505, 504), (504, 505, 507, 506), (506, 507, 509, 508), (451, 449, 511, 509, 507, 505, 503, 501, 499, 497, 495, 493, 491, 489, 487, 485, 483, 481, 479, 477, 475, 473, 471, 469, 467, 465, 463, 461, 459, 457, 455, 453), (510, 511, 449, 448), (508, 509, 511, 510), (448, 450, 452, 454, 456, 458, 460, 462, 464, 466, 468, 470, 472, 474, 476, 478, 480, 482, 484, 486, 488, 490, 492, 494, 496, 498, 500, 502, 504, 506, 508, 510), (512, 513, 515, 514), (514, 515, 517, 516), (516, 517, 519, 518), (518, 519, 521, 520), (520, 521, 523, 522), (522, 523, 525, 524), (524, 525, 527, 526), (526, 527, 529, 528), (528, 529, 531, 530), (530, 531, 533, 532), (532, 533, 535, 534), (534, 535, 537, 536), (536, 537, 539, 538), (538, 539, 541, 540), (540, 541, 543, 542), (542, 543, 545, 544), (544, 545, 547, 546), (546, 547, 549, 548), (548, 549, 551, 550), (550, 551, 553, 552), (552, 553, 555, 554), (554, 555, 557, 556), (556, 557, 559, 558), (558, 559, 561, 560), (560, 561, 563, 562), (562, 563, 565, 564), (564, 565, 567, 566), (566, 567, 569, 568), (568, 569, 571, 570), (570, 571, 573, 572), (515, 513, 575, 573, 571, 569, 567, 565, 563, 561, 559, 557, 555, 553, 551, 549, 547, 545, 543, 541, 539, 537, 535, 533, 531, 529, 527, 525, 523, 521, 519, 517), (574, 575, 513, 512), (572, 573, 575, 574), (512, 514, 516, 518, 520, 522, 524, 526, 528, 530, 532, 534, 536, 538, 540, 542, 544, 546, 548, 550, 552, 554, 556, 558, 560, 562, 564, 566, 568, 570, 572, 574), (576, 577, 579, 578), (578, 579, 581, 580), (580, 581, 583, 582), (582, 583, 585, 584), (584, 585, 587, 586), (586, 587, 589, 588), (588, 589, 591, 590), (590, 591, 593, 592), (592, 593, 595, 594), (594, 595, 597, 596), (596, 597, 599, 598), (598, 599, 601, 600), (600, 601, 603, 602), (602, 603, 605, 604), (604, 605, 607, 606), (606, 607, 609, 608), (608, 609, 611, 610), (610, 611, 613, 612), (612, 613, 615, 614), (614, 615, 617, 616), (616, 617, 619, 618), (618, 619, 621, 620), (620, 621, 623, 622), (622, 623, 625, 624), (624, 625, 627, 626), (626, 627, 629, 628), (628, 629, 631, 630), (630, 631, 633, 632), (632, 633, 635, 634), (634, 635, 637, 636), (579, 577, 639, 637, 635, 633, 631, 629, 627, 625, 623, 621, 619, 617, 615, 613, 611, 609, 607, 605, 603, 601, 599, 597, 595, 593, 591, 589, 587, 585, 583, 581), (638, 639, 577, 576), (636, 637, 639, 638), (576, 578, 580, 582, 584, 586, 588, 590, 592, 594, 596, 598, 600, 602, 604, 606, 608, 610, 612, 614, 616, 618, 620, 622, 624, 626, 628, 630, 632, 634, 636, 638), (640, 641, 643, 642), (642, 643, 645, 644), (644, 645, 647, 646), (646, 647, 649, 648), (648, 649, 651, 650), (650, 651, 653, 652), (652, 653, 655, 654), (654, 655, 657, 656), (656, 657, 659, 658), (658, 659, 661, 660), (660, 661, 663, 662), (662, 663, 665, 664), (664, 665, 667, 666), (666, 667, 669, 668), (668, 669, 671, 670), (670, 671, 673, 672), (672, 673, 675, 674), (674, 675, 677, 676), (676, 677, 679, 678), (678, 679, 681, 680), (680, 681, 683, 682), (682, 683, 685, 684), (684, 685, 687, 686), (686, 687, 689, 688), (688, 689, 691, 690), (690, 691, 693, 692), (692, 693, 695, 694), (694, 695, 697, 696), (696, 697, 699, 698), (698, 699, 701, 700), (643, 641, 703, 701, 699, 697, 695, 693, 691, 689, 687, 685, 683, 681, 679, 677, 675, 673, 671, 669, 667, 665, 663, 661, 659, 657, 655, 653, 651, 649, 647, 645), (702, 703, 641, 640), (700, 701, 703, 702), (640, 642, 644, 646, 648, 650, 652, 654, 656, 658, 660, 662, 664, 666, 668, 670, 672, 674, 676, 678, 680, 682, 684, 686, 688, 690, 692, 694, 696, 698, 700, 702), (704, 705, 707, 706), (706, 707, 709, 708), (708, 709, 711, 710), (710, 711, 713, 712), (712, 713, 715, 714), (714, 715, 717, 716), (716, 717, 719, 718), (718, 719, 721, 720), (720, 721, 723, 722), (722, 723, 725, 724), (724, 725, 727, 726), (726, 727, 729, 728), (728, 729, 731, 730), (730, 731, 733, 732), (732, 733, 735, 734), (734, 735, 737, 736), (736, 737, 739, 738), (738, 739, 741, 740), (740, 741, 743, 742), (742, 743, 745, 744), (744, 745, 747, 746), (746, 747, 749, 748), (748, 749, 751, 750), (750, 751, 753, 752), (752, 753, 755, 754), (754, 755, 757, 756), (756, 757, 759, 758), (758, 759, 761, 760), (760, 761, 763, 762), (762, 763, 765, 764), (707, 705, 767, 765, 763, 761, 759, 757, 755, 753, 751, 749, 747, 745, 743, 741, 739, 737, 735, 733, 731, 729, 727, 725, 723, 721, 719, 717, 715, 713, 711, 709), (766, 767, 705, 704), (764, 765, 767, 766), (704, 706, 708, 710, 712, 714, 716, 718, 720, 722, 724, 726, 728, 730, 732, 734, 736, 738, 740, 742, 744, 746, 748, 750, 752, 754, 756, 758, 760, 762, 764, 766), (768, 769, 771, 770), (770, 771, 773, 772), (772, 773, 775, 774), (774, 775, 777, 776), (776, 777, 779, 778), (778, 779, 781, 780), (780, 781, 783, 782), (782, 783, 785, 784), (784, 785, 787, 786), (786, 787, 789, 788), (788, 789, 791, 790), (790, 791, 793, 792), (792, 793, 795, 794), (794, 795, 797, 796), (796, 797, 799, 798), (798, 799, 801, 800), (800, 801, 803, 802), (802, 803, 805, 804), (804, 805, 807, 806), (806, 807, 809, 808), (808, 809, 811, 810), (810, 811, 813, 812), (812, 813, 815, 814), (814, 815, 817, 816), (816, 817, 819, 818), (818, 819, 821, 820), (820, 821, 823, 822), (822, 823, 825, 824), (824, 825, 827, 826), (826, 827, 829, 828), (771, 769, 831, 829, 827, 825, 823, 821, 819, 817, 815, 813, 811, 809, 807, 805, 803, 801, 799, 797, 795, 793, 791, 789, 787, 785, 783, 781, 779, 777, 775, 773), (830, 831, 769, 768), (828, 829, 831, 830), (768, 770, 772, 774, 776, 778, 780, 782, 784, 786, 788, 790, 792, 794, 796, 798, 800, 802, 804, 806, 808, 810, 812, 814, 816, 818, 820, 822, 824, 826, 828, 830)])
me_cylinder_013.polygons.foreach_set('use_smooth', [True] * 442)
me_cylinder_013.polygons.foreach_set('material_index', [1, 1, 1, 1, 1, 1, 1, 1, 1, 1, 1, 1, 1, 1, 1, 1, 1, 1, 1, 1, 1, 1, 1, 1, 1, 1, 1, 1, 1, 1, 1, 1, 1, 1, 0, 0, 0, 0, 0, 0, 0, 0, 0, 0, 0, 0, 0, 0, 0, 0, 0, 0, 0, 0, 0, 0, 0, 0, 0, 0, 0, 0, 0, 0, 0, 0, 0, 0, 0, 0, 0, 0, 0, 0, 0, 0, 0, 0, 0, 0, 0, 0, 0, 0, 0, 0, 0, 0, 0, 0, 0, 0, 0, 0, 0, 0, 0, 0, 0, 0, 0, 0, 0, 0, 0, 0, 0, 0, 0, 0, 0, 0, 0, 0, 0, 0, 0, 0, 0, 0, 0, 0, 0, 0, 0, 0, 0, 0, 0, 0, 0, 0, 0, 0, 0, 0, 0, 0, 0, 0, 0, 0, 0, 0, 0, 0, 0, 0, 0, 0, 0, 0, 0, 0, 0, 0, 0, 0, 0, 0, 0, 0, 0, 0, 0, 0, 0, 0, 0, 0, 0, 0, 0, 0, 0, 0, 0, 0, 0, 0, 0, 0, 0, 0, 0, 0, 0, 0, 0, 0, 0, 0, 0, 0, 0, 0, 0, 0, 0, 0, 0, 0, 0, 0, 2, 2, 2, 2, 2, 2, 2, 2, 2, 2, 2, 2, 2, 2, 2, 2, 2, 2, 2, 2, 2, 2, 2, 2, 2, 2, 2, 2, 2, 2, 2, 2, 2, 2, 3, 3, 3, 3, 3, 3, 3, 3, 3, 3, 3, 3, 3, 3, 3, 3, 3, 3, 3, 3, 3, 3, 3, 3, 3, 3, 3, 3, 3, 3, 3, 3, 3, 3, 4, 4, 4, 4, 4, 4, 4, 4, 4, 4, 4, 4, 4, 4, 4, 4, 4, 4, 4, 4, 4, 4, 4, 4, 4, 4, 4, 4, 4, 4, 4, 4, 4, 4, 5, 5, 5, 5, 5, 5, 5, 5, 5, 5, 5, 5, 5, 5, 5, 5, 5, 5, 5, 5, 5, 5, 5, 5, 5, 5, 5, 5, 5, 5, 5, 5, 5, 5, 6, 6, 6, 6, 6, 6, 6, 6, 6, 6, 6, 6, 6, 6, 6, 6, 6, 6, 6, 6, 6, 6, 6, 6, 6, 6, 6, 6, 6, 6, 6, 6, 6, 6, 7, 7, 7, 7, 7, 7, 7, 7, 7, 7, 7, 7, 7, 7, 7, 7, 7, 7, 7, 7, 7, 7, 7, 7, 7, 7, 7, 7, 7, 7, 7, 7, 7, 7, 8, 8, 8, 8, 8, 8, 8, 8, 8, 8, 8, 8, 8, 8, 8, 8, 8, 8, 8, 8, 8, 8, 8, 8, 8, 8, 8, 8, 8, 8, 8, 8, 8, 8])
_uv = me_cylinder_013.uv_layers.new(name='UVMap')
_uv.uv.foreach_set('vector', [0.5955, 0.0, 0.5955, 0.3344, 0.5547, 0.3344, 0.5547, 0.0, 0.5547, 0.0, 0.5547, 0.3344, 0.5147, 0.3344, 0.5147, 2.99e-08, 0.5147, 2.99e-08, 0.5147, 0.3344, 0.477, 0.3344, 0.477, 1.993e-08, 0.477, 1.993e-08, 0.477, 0.3344, 0.4431, 0.3344, 0.4431, 1.993e-08, 0.4431, 1.993e-08, 0.4431, 0.3344, 0.4142, 0.3344, 0.4142, 1.993e-08, 0.264, 0.6656, 0.264, 1.0, 0.2301, 1.0, 0.2301, 0.6656, 0.2301, 0.6656, 0.2301, 1.0, 0.1924, 1.0, 0.1924, 0.6656, 0.1924, 0.6656, 0.1924, 1.0, 0.1524, 1.0, 0.1524, 0.6656, 0.1524, 0.6656, 0.1524, 1.0, 0.1116, 1.0, 0.1116, 0.6656, 0.1116, 0.6656, 0.1116, 1.0, 0.07161, 1.0, 0.07161, 0.6656, 0.07161, 0.6656, 0.07161, 1.0, 0.03392, 1.0, 0.03392, 0.6656, 0.03392, 0.6656, 0.03392, 1.0, 0.0, 1.0, 1.24e-08, 0.6656, 0.4142, 0.6688, 0.4142, 0.3344, 0.4481, 0.3344, 0.4481, 0.6688, 0.4481, 0.6688, 0.4481, 0.3344, 0.4858, 0.3344, 0.4858, 0.6688, 0.4858, 0.6688, 0.4858, 0.3344, 0.5258, 0.3344, 0.5258, 0.6688, 0.5258, 0.6688, 0.5258, 0.3344, 0.5666, 0.3344, 0.5666, 0.6688, 0.5666, 0.6688, 0.5666, 0.3344, 0.6066, 0.3344, 0.6066, 0.6688, 0.6066, 0.6688, 0.6066, 0.3344, 0.6443, 0.3344, 0.6443, 0.6688, 0.6443, 0.6688, 0.6443, 0.3344, 0.6783, 0.3344, 0.6783, 0.6688, 0.6783, 0.6688, 0.6783, 0.3344, 0.7071, 0.3344, 0.7071, 0.6688, 0.7071, 0.6688, 0.7071, 0.3344, 0.741, 0.3344, 0.741, 0.6688, 0.741, 0.6688, 0.741, 0.3344, 0.7787, 0.3344, 0.7787, 0.6688, 0.7787, 0.6688, 0.7787, 0.3344, 0.8187, 0.3344, 0.8187, 0.6688, 0.8187, 0.6688, 0.8187, 0.3344, 0.8595, 0.3344, 0.8595, 0.6688, 0.8595, 0.6688, 0.8595, 0.3344, 0.8995, 0.3344, 0.8995, 0.6688, 0.8995, 0.6688, 0.8995, 0.3344, 0.9372, 0.3344, 0.9372, 0.6688, 0.9372, 0.6688, 0.9372, 0.3344, 0.9712, 0.3344, 0.9712, 0.6688, 0.9712, 0.6688, 0.9712, 0.3344, 1.0, 0.3344, 1.0, 0.6688, 0.736, 1.993e-08, 0.736, 0.3344, 0.7071, 0.3344, 0.7071, 1.993e-08, 0.7071, 1.993e-08, 0.7071, 0.3344, 0.6732, 0.3344, 0.6732, 1.993e-08, 0.1867, 0.6656, 0.1467, 0.6592, 0.109, 0.6467, 0.07508, 0.6284, 0.04624, 0.6053, 0.02357, 0.578, 0.007959, 0.5477, 3.721e-08, 0.5156, 0.0, 0.4828, 0.007959, 0.4507, 0.02357, 0.4204, 0.04624, 0.3931, 0.07508, 0.3699, 0.109, 0.3517, 0.1467, 0.3392, 0.1867, 0.3328, 0.2275, 0.3328, 0.2675, 0.3392, 0.3052, 0.3517, 0.3391, 0.3699, 0.368, 0.3931, 0.3906, 0.4204, 0.4063, 0.4507, 0.4142, 0.4828, 0.4142, 0.5156, 0.4063, 0.5477, 0.3906, 0.578, 0.368, 0.6053, 0.3391, 0.6284, 0.3052, 0.6467, 0.2675, 0.6592, 0.2275, 0.6656, 0.6355, 1.993e-08, 0.6355, 0.3344, 0.5955, 0.3344, 0.5955, 0.0, 0.6732, 1.993e-08, 0.6732, 0.3344, 0.6355, 0.3344, 0.6355, 1.993e-08, 2.481e-08, 0.1828, 0.0, 0.15, 0.007959, 0.1179, 0.02357, 0.08758, 0.04624, 0.06033, 0.07508, 0.03715, 0.109, 0.01894, 0.1467, 0.006395, 0.1867, 9.966e-09, 0.2275, 0.0, 0.2675, 0.006395, 0.3052, 0.01894, 0.3391, 0.03715, 0.368, 0.06033, 0.3906, 0.08758, 0.4063, 0.1179, 0.4142, 0.15, 0.4142, 0.1828, 0.4063, 0.2149, 0.3906, 0.2452, 0.368, 0.2725, 0.3391, 0.2956, 0.3052, 0.3139, 0.2675, 0.3264, 0.2275, 0.3328, 0.1867, 0.3328, 0.1467, 0.3264, 0.109, 0.3139, 0.07508, 0.2956, 0.04624, 0.2725, 0.02357, 0.2452, 0.007959, 0.2149, 0.3492, 0.04042, 0.3492, 0.9769, 0.3344, 0.9769, 0.3344, 0.04042, 0.3344, 0.04042, 0.3344, 0.9769, 0.3199, 0.9769, 0.3199, 0.04042, 0.3199, 0.04042, 0.3199, 0.9769, 0.3062, 0.9769, 0.3062, 0.04042, 0.3062, 0.04042, 0.3062, 0.9769, 0.2939, 0.9769, 0.2939, 0.04042, 0.184, 0.976, 0.184, 0.03951, 0.1963, 0.03951, 0.1963, 0.976, 0.1963, 0.976, 0.1963, 0.03951, 0.21, 0.03951, 0.21, 0.976, 0.21, 0.976, 0.21, 0.03951, 0.2245, 0.03951, 0.2245, 0.976, 0.2245, 0.976, 0.2245, 0.03951, 0.2393, 0.03951, 0.2393, 0.976, 0.2393, 0.976, 0.2393, 0.03951, 0.2538, 0.03951, 0.2538, 0.976, 0.2538, 0.976, 0.2538, 0.03951, 0.2675, 0.03951, 0.2675, 0.976, 0.2675, 0.976, 0.2675, 0.03951, 0.2798, 0.03951, 0.2798, 0.976, 0.2798, 0.976, 0.2798, 0.03951, 0.2903, 0.03951, 0.2903, 0.976, 0.08307, 0.9745, 0.08307, 0.03796, 0.09353, 0.03796, 0.09353, 0.9745, 0.09353, 0.9745, 0.09353, 0.03796, 0.1058, 0.03796, 0.1058, 0.9745, 0.1058, 0.9745, 0.1058, 0.03796, 0.1195, 0.03796, 0.1195, 0.9745, 0.1195, 0.9745, 0.1195, 0.03796, 0.134, 0.03796, 0.134, 0.9745, 0.134, 0.9745, 0.134, 0.03796, 0.1488, 0.03796, 0.1488, 0.9745, 0.1488, 0.9745, 0.1488, 0.03796, 0.1633, 0.03796, 0.1633, 0.9745, 0.1633, 0.9745, 0.1633, 0.03796, 0.177, 0.03796, 0.177, 0.9745, 0.177, 0.9745, 0.177, 0.03796, 0.1893, 0.03796, 0.1893, 0.9745, 0.4011, 0.9745, 0.4011, 0.03796, 0.4115, 0.03796, 0.4115, 0.9745, 0.4115, 0.9745, 0.4115, 0.03796, 0.4238, 0.03796, 0.4238, 0.9745, 0.4238, 0.9745, 0.4238, 0.03796, 0.4375, 0.03796, 0.4375, 0.9745, 0.4375, 0.9745, 0.4375, 0.03796, 0.452, 0.03796, 0.452, 0.9745, 0.452, 0.9745, 0.452, 0.03796, 0.4668, 0.03796, 0.4668, 0.9745, 0.4668, 0.9745, 0.4668, 0.03796, 0.4813, 0.03796, 0.4813, 0.9745, 0.4813, 0.9745, 0.4813, 0.03796, 0.495, 0.03796, 0.495, 0.9745, 0.495, 0.9745, 0.495, 0.03796, 0.5073, 0.03796, 0.5073, 0.9745, 0.4001, 0.04042, 0.4001, 0.9769, 0.3897, 0.9769, 0.3897, 0.04042, 0.3897, 0.04042, 0.3897, 0.9769, 0.3774, 0.9769, 0.3774, 0.04042, 0.7105, 0.8114, 0.7105, 0.8191, 0.709, 0.8266, 0.706, 0.8337, 0.7016, 0.8401, 0.696, 0.8455, 0.6894, 0.8497, 0.6821, 0.8527, 0.6744, 0.8542, 0.6665, 0.8542, 0.6587, 0.8527, 0.6514, 0.8497, 0.6449, 0.8455, 0.6393, 0.8401, 0.6349, 0.8337, 0.6319, 0.8266, 0.6303, 0.8191, 0.6303, 0.8114, 0.6319, 0.8039, 0.6349, 0.7968, 0.6393, 0.7904, 0.6449, 0.785, 0.6514, 0.7808, 0.6587, 0.7778, 0.6665, 0.7763, 0.6744, 0.7763, 0.6821, 0.7778, 0.6894, 0.7808, 0.696, 0.785, 0.7016, 0.7904, 0.706, 0.7968, 0.709, 0.8039, 0.3637, 0.04042, 0.3637, 0.9769, 0.3492, 0.9769, 0.3492, 0.04042, 0.3774, 0.04042, 0.3774, 0.9769, 0.3637, 0.9769, 0.3637, 0.04042, 0.7121, 0.8266, 0.7105, 0.8191, 0.7105, 0.8114, 0.7121, 0.8039, 0.7151, 0.7968, 0.7195, 0.7904, 0.7251, 0.785, 0.7316, 0.7808, 0.7389, 0.7778, 0.7467, 0.7763, 0.7546, 0.7763, 0.7623, 0.7778, 0.7696, 0.7808, 0.7762, 0.785, 0.7818, 0.7904, 0.7862, 0.7968, 0.7892, 0.8039, 0.7907, 0.8114, 0.7907, 0.8191, 0.7892, 0.8266, 0.7862, 0.8337, 0.7818, 0.8401, 0.7762, 0.8455, 0.7696, 0.8497, 0.7623, 0.8527, 0.7546, 0.8542, 0.7467, 0.8542, 0.7389, 0.8527, 0.7316, 0.8497, 0.7251, 0.8455, 0.7195, 0.8401, 0.7151, 0.8337, 0.8267, 0.6791, 0.7874, 0.6791, 0.7874, 0.6508, 0.8267, 0.6508, 0.8267, 0.6508, 0.7874, 0.6508, 0.7874, 0.6231, 0.8267, 0.6231, 0.8267, 0.6231, 0.7874, 0.6231, 0.7874, 0.597, 0.8267, 0.597, 0.8267, 0.597, 0.7874, 0.597, 0.7874, 0.5736, 0.8267, 0.5736, 0.6303, 0.5736, 0.6696, 0.5736, 0.6696, 0.597, 0.6303, 0.597, 0.6303, 0.597, 0.6696, 0.597, 0.6696, 0.6231, 0.6303, 0.6231, 0.6303, 0.6231, 0.6696, 0.6231, 0.6696, 0.6508, 0.6303, 0.6508, 0.6303, 0.6508, 0.6696, 0.6508, 0.6696, 0.6791, 0.6303, 0.6791, 0.6303, 0.6791, 0.6696, 0.6791, 0.6696, 0.7068, 0.6303, 0.7068, 0.6303, 0.7068, 0.6696, 0.7068, 0.6696, 0.7329, 0.6303, 0.7329, 0.6303, 0.7329, 0.6696, 0.7329, 0.6696, 0.7564, 0.6303, 0.7564, 0.6303, 0.7564, 0.6696, 0.7564, 0.6696, 0.7763, 0.6303, 0.7763, 0.8267, 0.5736, 0.866, 0.5736, 0.866, 0.5935, 0.8267, 0.5935, 0.8267, 0.5935, 0.866, 0.5935, 0.866, 0.617, 0.8267, 0.617, 0.8267, 0.617, 0.866, 0.617, 0.866, 0.6431, 0.8267, 0.6431, 0.8267, 0.6431, 0.866, 0.6431, 0.866, 0.6708, 0.8267, 0.6708, 0.8267, 0.6708, 0.866, 0.6708, 0.866, 0.699, 0.8267, 0.699, 0.8267, 0.699, 0.866, 0.699, 0.866, 0.7268, 0.8267, 0.7268, 0.8267, 0.7268, 0.866, 0.7268, 0.866, 0.7528, 0.8267, 0.7528, 0.8267, 0.7528, 0.866, 0.7528, 0.866, 0.7763, 0.8267, 0.7763, 0.6303, 0.7763, 0.591, 0.7763, 0.591, 0.7564, 0.6303, 0.7564, 0.6303, 0.7564, 0.591, 0.7564, 0.591, 0.7329, 0.6303, 0.7329, 0.6303, 0.7329, 0.591, 0.7329, 0.591, 0.7068, 0.6303, 0.7068, 0.6303, 0.7068, 0.591, 0.7068, 0.591, 0.6791, 0.6303, 0.6791, 0.6303, 0.6791, 0.591, 0.6791, 0.591, 0.6508, 0.6303, 0.6508, 0.6303, 0.6508, 0.591, 0.6508, 0.591, 0.6231, 0.6303, 0.6231, 0.6303, 0.6231, 0.591, 0.6231, 0.591, 0.597, 0.6303, 0.597, 0.6303, 0.597, 0.591, 0.597, 0.591, 0.5736, 0.6303, 0.5736, 0.8267, 0.7763, 0.7874, 0.7763, 0.7874, 0.7564, 0.8267, 0.7564, 0.8267, 0.7564, 0.7874, 0.7564, 0.7874, 0.7329, 0.8267, 0.7329, 0.1341, 0.7096, 0.1632, 0.7096, 0.1917, 0.7151, 0.2186, 0.7259, 0.2428, 0.7416, 0.2634, 0.7615, 0.2796, 0.785, 0.2907, 0.8111, 0.2964, 0.8388, 0.2964, 0.8671, 0.2907, 0.8948, 0.2796, 0.9209, 0.2634, 0.9443, 0.2428, 0.9643, 0.2186, 0.98, 0.1917, 0.9908, 0.1632, 0.9963, 0.1341, 0.9963, 0.1055, 0.9908, 0.07863, 0.98, 0.05443, 0.9643, 0.03385, 0.9443, 0.01768, 0.9209, 0.006536, 0.8948, 0.000858, 0.8671, 0.000858, 0.8388, 0.006536, 0.8111, 0.01768, 0.785, 0.03385, 0.7615, 0.05443, 0.7416, 0.07863, 0.7259, 0.1055, 0.7151, 0.8267, 0.7068, 0.7874, 0.7068, 0.7874, 0.6791, 0.8267, 0.6791, 0.8267, 0.7329, 0.7874, 0.7329, 0.7874, 0.7068, 0.8267, 0.7068, 0.1904, 0.992, 0.1618, 0.9976, 0.1327, 0.9976, 0.1042, 0.992, 0.0773, 0.9812, 0.05309, 0.9655, 0.03251, 0.9456, 0.01634, 0.9221, 0.005203, 0.896, -0.0004753, 0.8683, -0.0004753, 0.84, 0.005203, 0.8123, 0.01634, 0.7862, 0.03251, 0.7628, 0.05309, 0.7428, 0.0773, 0.7271, 0.1042, 0.7163, 0.1327, 0.7108, 0.1618, 0.7108, 0.1904, 0.7163, 0.2173, 0.7271, 0.2415, 0.7428, 0.2621, 0.7628, 0.2782, 0.7862, 0.2894, 0.8123, 0.295, 0.84, 0.295, 0.8683, 0.2894, 0.896, 0.2782, 0.9221, 0.2621, 0.9456, 0.2415, 0.9655, 0.2173, 0.9812, 0.591, 0.8736, 0.6303, 0.8736, 0.6303, 0.9018, 0.591, 0.9018, 0.591, 0.9018, 0.6303, 0.9018, 0.6303, 0.9295, 0.591, 0.9295, 0.591, 0.9295, 0.6303, 0.9295, 0.6303, 0.9556, 0.591, 0.9556, 0.591, 0.9556, 0.6303, 0.9556, 0.6303, 0.9791, 0.591, 0.9791, 0.7481, 0.7763, 0.7089, 0.7763, 0.7089, 0.7528, 0.7481, 0.7528, 0.7481, 0.7528, 0.7089, 0.7528, 0.7089, 0.7268, 0.7481, 0.7268, 0.7481, 0.7268, 0.7089, 0.7268, 0.7089, 0.699, 0.7481, 0.699, 0.7481, 0.699, 0.7089, 0.699, 0.7089, 0.6708, 0.7481, 0.6708, 0.7481, 0.6708, 0.7089, 0.6708, 0.7089, 0.6431, 0.7481, 0.6431, 0.7481, 0.6431, 0.7089, 0.6431, 0.7089, 0.617, 0.7481, 0.617, 0.7481, 0.617, 0.7089, 0.617, 0.7089, 0.5935, 0.7481, 0.5935, 0.7481, 0.5935, 0.7089, 0.5935, 0.7089, 0.5736, 0.7481, 0.5736, 0.6696, 0.5736, 0.7089, 0.5736, 0.7089, 0.5935, 0.6696, 0.5935, 0.6696, 0.5935, 0.7089, 0.5935, 0.7089, 0.617, 0.6696, 0.617, 0.6696, 0.617, 0.7089, 0.617, 0.7089, 0.6431, 0.6696, 0.6431, 0.6696, 0.6431, 0.7089, 0.6431, 0.7089, 0.6708, 0.6696, 0.6708, 0.6696, 0.6708, 0.7089, 0.6708, 0.7089, 0.699, 0.6696, 0.699, 0.6696, 0.699, 0.7089, 0.699, 0.7089, 0.7268, 0.6696, 0.7268, 0.6696, 0.7268, 0.7089, 0.7268, 0.7089, 0.7528, 0.6696, 0.7528, 0.6696, 0.7528, 0.7089, 0.7528, 0.7089, 0.7763, 0.6696, 0.7763, 0.7481, 0.5736, 0.7874, 0.5736, 0.7874, 0.5935, 0.7481, 0.5935, 0.7481, 0.5935, 0.7874, 0.5935, 0.7874, 0.617, 0.7481, 0.617, 0.7481, 0.617, 0.7874, 0.617, 0.7874, 0.6431, 0.7481, 0.6431, 0.7481, 0.6431, 0.7874, 0.6431, 0.7874, 0.6708, 0.7481, 0.6708, 0.7481, 0.6708, 0.7874, 0.6708, 0.7874, 0.699, 0.7481, 0.699, 0.7481, 0.699, 0.7874, 0.699, 0.7874, 0.7268, 0.7481, 0.7268, 0.7481, 0.7268, 0.7874, 0.7268, 0.7874, 0.7528, 0.7481, 0.7528, 0.7481, 0.7528, 0.7874, 0.7528, 0.7874, 0.7763, 0.7481, 0.7763, 0.591, 0.7763, 0.6303, 0.7763, 0.6303, 0.7963, 0.591, 0.7963, 0.591, 0.7963, 0.6303, 0.7963, 0.6303, 0.8198, 0.591, 0.8198, 0.2607, 0.758, 0.2769, 0.7815, 0.288, 0.8076, 0.2937, 0.8353, 0.2937, 0.8635, 0.288, 0.8912, 0.2769, 0.9173, 0.2607, 0.9408, 0.2401, 0.9608, 0.2159, 0.9765, 0.1891, 0.9873, 0.1605, 0.9928, 0.1314, 0.9928, 0.1029, 0.9873, 0.07596, 0.9765, 0.05176, 0.9608, 0.03118, 0.9408, 0.01501, 0.9173, 0.00387, 0.8912, -0.001809, 0.8635, -0.001809, 0.8353, 0.00387, 0.8076, 0.01501, 0.7815, 0.03118, 0.758, 0.05176, 0.738, 0.07596, 0.7223, 0.1029, 0.7115, 0.1314, 0.706, 0.1605, 0.706, 0.1891, 0.7115, 0.2159, 0.7223, 0.2401, 0.738, 0.591, 0.8459, 0.6303, 0.8459, 0.6303, 0.8736, 0.591, 0.8736, 0.591, 0.8198, 0.6303, 0.8198, 0.6303, 0.8459, 0.591, 0.8459, 0.05357, 0.9655, 0.03299, 0.9456, 0.01682, 0.9221, 0.005678, 0.896, 1.77e-08, 0.8683, 0.0, 0.84, 0.005678, 0.8123, 0.01682, 0.7862, 0.03299, 0.7628, 0.05357, 0.7428, 0.07777, 0.7271, 0.1047, 0.7163, 0.1332, 0.7108, 0.1623, 0.7108, 0.1909, 0.7163, 0.2178, 0.7271, 0.242, 0.7428, 0.2625, 0.7628, 0.2787, 0.7862, 0.2898, 0.8123, 0.2955, 0.84, 0.2955, 0.8683, 0.2898, 0.896, 0.2787, 0.9221, 0.2625, 0.9456, 0.242, 0.9655, 0.2178, 0.9812, 0.1909, 0.992, 0.1623, 0.9976, 0.1332, 0.9976, 0.1047, 0.992, 0.07777, 0.9812, 0.164, 0.7108, 0.1535, 0.8145, 0.1455, 0.8145, 0.1349, 0.7108, 0.1349, 0.7108, 0.1455, 0.8145, 0.1376, 0.8161, 0.1064, 0.7163, 0.1064, 0.7163, 0.1376, 0.8161, 0.1301, 0.8191, 0.07949, 0.7271, 0.07949, 0.7271, 0.1301, 0.8191, 0.1235, 0.8234, 0.05529, 0.7428, 0.05529, 0.7428, 0.1235, 0.8234, 0.1178, 0.8289, 0.0347, 0.7628, 0.0347, 0.7628, 0.1178, 0.8289, 0.1133, 0.8354, 0.01853, 0.7862, 0.01853, 0.7862, 0.1133, 0.8354, 0.1102, 0.8426, 0.007395, 0.8123, 0.007395, 0.8123, 0.1102, 0.8426, 0.1086, 0.8503, 0.001716, 0.84, 0.001716, 0.84, 0.1086, 0.8503, 0.1086, 0.8581, 0.001716, 0.8683, 0.001716, 0.8683, 0.1086, 0.8581, 0.1102, 0.8657, 0.007394, 0.896, 0.007394, 0.896, 0.1102, 0.8657, 0.1133, 0.8729, 0.01853, 0.9221, 0.01853, 0.9221, 0.1133, 0.8729, 0.1178, 0.8794, 0.0347, 0.9456, 0.0347, 0.9456, 0.1178, 0.8794, 0.1235, 0.8849, 0.05529, 0.9655, 0.05529, 0.9655, 0.1235, 0.8849, 0.1301, 0.8893, 0.07949, 0.9812, 0.07949, 0.9812, 0.1301, 0.8893, 0.1376, 0.8923, 0.1064, 0.992, 0.1064, 0.992, 0.1376, 0.8923, 0.1455, 0.8938, 0.1349, 0.9976, 0.1349, 0.9976, 0.1455, 0.8938, 0.1535, 0.8938, 0.164, 0.9976, 0.164, 0.9976, 0.1535, 0.8938, 0.1614, 0.8923, 0.1926, 0.992, 0.1926, 0.992, 0.1614, 0.8923, 0.1688, 0.8893, 0.2195, 0.9812, 0.2195, 0.9812, 0.1688, 0.8893, 0.1755, 0.8849, 0.2437, 0.9655, 0.2437, 0.9655, 0.1755, 0.8849, 0.1812, 0.8794, 0.2643, 0.9456, 0.2643, 0.9456, 0.1812, 0.8794, 0.1857, 0.8729, 0.2804, 0.9221, 0.2804, 0.9221, 0.1857, 0.8729, 0.1887, 0.8657, 0.2916, 0.896, 0.2916, 0.896, 0.1887, 0.8657, 0.1903, 0.8581, 0.2972, 0.8683, 0.2972, 0.8683, 0.1903, 0.8581, 0.1903, 0.8503, 0.2972, 0.84, 0.2972, 0.84, 0.1903, 0.8503, 0.1887, 0.8426, 0.2916, 0.8123, 0.2916, 0.8123, 0.1887, 0.8426, 0.1857, 0.8354, 0.2804, 0.7862, 0.2804, 0.7862, 0.1857, 0.8354, 0.1812, 0.8289, 0.2643, 0.7628, 0.2643, 0.7628, 0.1812, 0.8289, 0.1755, 0.8234, 0.2437, 0.7428, 0.2437, 0.7428, 0.1755, 0.8234, 0.1688, 0.8191, 0.2195, 0.7271, 0.1455, 0.8145, 0.1535, 0.8145, 0.1614, 0.8161, 0.1688, 0.8191, 0.1755, 0.8234, 0.1812, 0.8289, 0.1857, 0.8354, 0.1887, 0.8426, 0.1903, 0.8503, 0.1903, 0.8581, 0.1887, 0.8657, 0.1857, 0.8729, 0.1812, 0.8794, 0.1755, 0.8849, 0.1688, 0.8893, 0.1614, 0.8923, 0.1535, 0.8938, 0.1455, 0.8938, 0.1376, 0.8923, 0.1301, 0.8893, 0.1235, 0.8849, 0.1178, 0.8794, 0.1133, 0.8729, 0.1102, 0.8657, 0.1086, 0.8581, 0.1086, 0.8503, 0.1102, 0.8426, 0.1133, 0.8354, 0.1178, 0.8289, 0.1235, 0.8234, 0.1301, 0.8191, 0.1376, 0.8161, 0.1926, 0.7163, 0.1614, 0.8161, 0.1535, 0.8145, 0.164, 0.7108, 0.2195, 0.7271, 0.1688, 0.8191, 0.1614, 0.8161, 0.1926, 0.7163, 0.2168, 0.7263, 0.241, 0.742, 0.2616, 0.762, 0.2778, 0.7855, 0.2889, 0.8116, 0.2946, 0.8393, 0.2946, 0.8675, 0.2889, 0.8952, 0.2778, 0.9213, 0.2616, 0.9448, 0.241, 0.9648, 0.2168, 0.9805, 0.1899, 0.9913, 0.1614, 0.9968, 0.1323, 0.9968, 0.1037, 0.9913, 0.07682, 0.9805, 0.05262, 0.9648, 0.03204, 0.9448, 0.01587, 0.9213, 0.004728, 0.8952, -0.0009505, 0.8675, -0.0009505, 0.8393, 0.004728, 0.8116, 0.01587, 0.7855, 0.03204, 0.762, 0.05262, 0.742, 0.07682, 0.7263, 0.1037, 0.7155, 0.1323, 0.71, 0.1614, 0.71, 0.1899, 0.7155, 0.2787, 0.7855, 0.1839, 0.8346, 0.1795, 0.8281, 0.2625, 0.762, 0.2625, 0.762, 0.1795, 0.8281, 0.1738, 0.8226, 0.242, 0.742, 0.242, 0.742, 0.1738, 0.8226, 0.1671, 0.8183, 0.2178, 0.7263, 0.2178, 0.7263, 0.1671, 0.8183, 0.1597, 0.8153, 0.1909, 0.7155, 0.1909, 0.7155, 0.1597, 0.8153, 0.1518, 0.8138, 0.1623, 0.71, 0.1623, 0.71, 0.1518, 0.8138, 0.1437, 0.8138, 0.1332, 0.71, 0.1332, 0.71, 0.1437, 0.8138, 0.1359, 0.8153, 0.1047, 0.7155, 0.1047, 0.7155, 0.1359, 0.8153, 0.1284, 0.8183, 0.07777, 0.7263, 0.07777, 0.7263, 0.1284, 0.8183, 0.1217, 0.8226, 0.05357, 0.742, 0.05357, 0.742, 0.1217, 0.8226, 0.116, 0.8281, 0.03299, 0.762, 0.03299, 0.762, 0.116, 0.8281, 0.1116, 0.8346, 0.01682, 0.7855, 0.01682, 0.7855, 0.1116, 0.8346, 0.1085, 0.8418, 0.005679, 0.8116, 0.005679, 0.8116, 0.1085, 0.8418, 0.1069, 0.8495, 4.425e-08, 0.8393, 4.425e-08, 0.8393, 0.1069, 0.8495, 0.1069, 0.8573, 0.0, 0.8675, 0.0, 0.8675, 0.1069, 0.8573, 0.1085, 0.8649, 0.005678, 0.8952, 0.005678, 0.8952, 0.1085, 0.8649, 0.1116, 0.8722, 0.01682, 0.9213, 0.01682, 0.9213, 0.1116, 0.8722, 0.116, 0.8786, 0.03299, 0.9448, 0.03299, 0.9448, 0.116, 0.8786, 0.1217, 0.8842, 0.05357, 0.9648, 0.05357, 0.9648, 0.1217, 0.8842, 0.1284, 0.8885, 0.07777, 0.9805, 0.07777, 0.9805, 0.1284, 0.8885, 0.1359, 0.8915, 0.1047, 0.9913, 0.1047, 0.9913, 0.1359, 0.8915, 0.1437, 0.893, 0.1332, 0.9968, 0.1332, 0.9968, 0.1437, 0.893, 0.1518, 0.893, 0.1623, 0.9968, 0.1623, 0.9968, 0.1518, 0.893, 0.1597, 0.8915, 0.1909, 0.9913, 0.1909, 0.9913, 0.1597, 0.8915, 0.1671, 0.8885, 0.2178, 0.9805, 0.2178, 0.9805, 0.1671, 0.8885, 0.1738, 0.8842, 0.242, 0.9648, 0.242, 0.9648, 0.1738, 0.8842, 0.1795, 0.8786, 0.2625, 0.9448, 0.2625, 0.9448, 0.1795, 0.8786, 0.1839, 0.8722, 0.2787, 0.9213, 0.2787, 0.9213, 0.1839, 0.8722, 0.187, 0.8649, 0.2898, 0.8952, 0.2898, 0.8952, 0.187, 0.8649, 0.1886, 0.8573, 0.2955, 0.8675, 0.2955, 0.8675, 0.1886, 0.8573, 0.1886, 0.8495, 0.2955, 0.8393, 0.1795, 0.8281, 0.1839, 0.8346, 0.187, 0.8418, 0.1886, 0.8495, 0.1886, 0.8573, 0.187, 0.8649, 0.1839, 0.8722, 0.1795, 0.8786, 0.1738, 0.8842, 0.1671, 0.8885, 0.1597, 0.8915, 0.1518, 0.893, 0.1437, 0.893, 0.1359, 0.8915, 0.1284, 0.8885, 0.1217, 0.8842, 0.116, 0.8786, 0.1116, 0.8722, 0.1085, 0.8649, 0.1069, 0.8573, 0.1069, 0.8495, 0.1085, 0.8418, 0.1116, 0.8346, 0.116, 0.8281, 0.1217, 0.8226, 0.1284, 0.8183, 0.1359, 0.8153, 0.1437, 0.8138, 0.1518, 0.8138, 0.1597, 0.8153, 0.1671, 0.8183, 0.1738, 0.8226, 0.2898, 0.8116, 0.187, 0.8418, 0.1839, 0.8346, 0.2787, 0.7855, 0.2955, 0.8393, 0.1886, 0.8495, 0.187, 0.8418, 0.2898, 0.8116, 0.0791, 0.98, 0.0549, 0.9643, 0.03432, 0.9443, 0.01815, 0.9209, 0.007012, 0.8948, 0.001333, 0.8671, 0.001333, 0.8388, 0.007012, 0.8111, 0.01815, 0.785, 0.03432, 0.7615, 0.0549, 0.7416, 0.0791, 0.7259, 0.106, 0.7151, 0.1345, 0.7096, 0.1636, 0.7096, 0.1922, 0.7151, 0.2191, 0.7259, 0.2433, 0.7416, 0.2639, 0.7615, 0.28, 0.785, 0.2912, 0.8111, 0.2969, 0.8388, 0.2969, 0.8671, 0.2912, 0.8948, 0.28, 0.9209, 0.2639, 0.9443, 0.2433, 0.9643, 0.2191, 0.98, 0.1922, 0.9908, 0.1636, 0.9963, 0.1345, 0.9963, 0.106, 0.9908, 0.5955, 0.0, 0.5955, 0.3344, 0.5547, 0.3344, 0.5547, 0.0, 0.5547, 0.0, 0.5547, 0.3344, 0.5147, 0.3344, 0.5147, 2.99e-08, 0.5147, 2.99e-08, 0.5147, 0.3344, 0.477, 0.3344, 0.477, 1.993e-08, 0.477, 1.993e-08, 0.477, 0.3344, 0.4431, 0.3344, 0.4431, 1.993e-08, 0.4431, 1.993e-08, 0.4431, 0.3344, 0.4142, 0.3344, 0.4142, 1.993e-08, 0.264, 0.6656, 0.264, 1.0, 0.2301, 1.0, 0.2301, 0.6656, 0.2301, 0.6656, 0.2301, 1.0, 0.1924, 1.0, 0.1924, 0.6656, 0.1924, 0.6656, 0.1924, 1.0, 0.1524, 1.0, 0.1524, 0.6656, 0.1524, 0.6656, 0.1524, 1.0, 0.1116, 1.0, 0.1116, 0.6656, 0.1116, 0.6656, 0.1116, 1.0, 0.07161, 1.0, 0.07161, 0.6656, 0.07161, 0.6656, 0.07161, 1.0, 0.03392, 1.0, 0.03392, 0.6656, 0.03392, 0.6656, 0.03392, 1.0, 0.0, 1.0, 1.24e-08, 0.6656, 0.4142, 0.6688, 0.4142, 0.3344, 0.4481, 0.3344, 0.4481, 0.6688, 0.4481, 0.6688, 0.4481, 0.3344, 0.4858, 0.3344, 0.4858, 0.6688, 0.4858, 0.6688, 0.4858, 0.3344, 0.5258, 0.3344, 0.5258, 0.6688, 0.5258, 0.6688, 0.5258, 0.3344, 0.5666, 0.3344, 0.5666, 0.6688, 0.5666, 0.6688, 0.5666, 0.3344, 0.6066, 0.3344, 0.6066, 0.6688, 0.6066, 0.6688, 0.6066, 0.3344, 0.6443, 0.3344, 0.6443, 0.6688, 0.6443, 0.6688, 0.6443, 0.3344, 0.6783, 0.3344, 0.6783, 0.6688, 0.6783, 0.6688, 0.6783, 0.3344, 0.7071, 0.3344, 0.7071, 0.6688, 0.7071, 0.6688, 0.7071, 0.3344, 0.741, 0.3344, 0.741, 0.6688, 0.741, 0.6688, 0.741, 0.3344, 0.7787, 0.3344, 0.7787, 0.6688, 0.7787, 0.6688, 0.7787, 0.3344, 0.8187, 0.3344, 0.8187, 0.6688, 0.8187, 0.6688, 0.8187, 0.3344, 0.8595, 0.3344, 0.8595, 0.6688, 0.8595, 0.6688, 0.8595, 0.3344, 0.8995, 0.3344, 0.8995, 0.6688, 0.8995, 0.6688, 0.8995, 0.3344, 0.9372, 0.3344, 0.9372, 0.6688, 0.9372, 0.6688, 0.9372, 0.3344, 0.9712, 0.3344, 0.9712, 0.6688, 0.9712, 0.6688, 0.9712, 0.3344, 1.0, 0.3344, 1.0, 0.6688, 0.736, 1.993e-08, 0.736, 0.3344, 0.7071, 0.3344, 0.7071, 1.993e-08, 0.7071, 1.993e-08, 0.7071, 0.3344, 0.6732, 0.3344, 0.6732, 1.993e-08, 0.1867, 0.6656, 0.1467, 0.6592, 0.109, 0.6467, 0.07508, 0.6284, 0.04624, 0.6053, 0.02357, 0.578, 0.007959, 0.5477, 3.721e-08, 0.5156, 0.0, 0.4828, 0.007959, 0.4507, 0.02357, 0.4204, 0.04624, 0.3931, 0.07508, 0.3699, 0.109, 0.3517, 0.1467, 0.3392, 0.1867, 0.3328, 0.2275, 0.3328, 0.2675, 0.3392, 0.3052, 0.3517, 0.3391, 0.3699, 0.368, 0.3931, 0.3906, 0.4204, 0.4063, 0.4507, 0.4142, 0.4828, 0.4142, 0.5156, 0.4063, 0.5477, 0.3906, 0.578, 0.368, 0.6053, 0.3391, 0.6284, 0.3052, 0.6467, 0.2675, 0.6592, 0.2275, 0.6656, 0.6355, 1.993e-08, 0.6355, 0.3344, 0.5955, 0.3344, 0.5955, 0.0, 0.6732, 1.993e-08, 0.6732, 0.3344, 0.6355, 0.3344, 0.6355, 1.993e-08, 2.481e-08, 0.1828, 0.0, 0.15, 0.007959, 0.1179, 0.02357, 0.08758, 0.04624, 0.06033, 0.07508, 0.03715, 0.109, 0.01894, 0.1467, 0.006395, 0.1867, 9.966e-09, 0.2275, 0.0, 0.2675, 0.006395, 0.3052, 0.01894, 0.3391, 0.03715, 0.368, 0.06033, 0.3906, 0.08758, 0.4063, 0.1179, 0.4142, 0.15, 0.4142, 0.1828, 0.4063, 0.2149, 0.3906, 0.2452, 0.368, 0.2725, 0.3391, 0.2956, 0.3052, 0.3139, 0.2675, 0.3264, 0.2275, 0.3328, 0.1867, 0.3328, 0.1467, 0.3264, 0.109, 0.3139, 0.07508, 0.2956, 0.04624, 0.2725, 0.02357, 0.2452, 0.007959, 0.2149, 0.5955, 0.0, 0.5955, 0.3344, 0.5547, 0.3344, 0.5547, 0.0, 0.5547, 0.0, 0.5547, 0.3344, 0.5147, 0.3344, 0.5147, 2.99e-08, 0.5147, 2.99e-08, 0.5147, 0.3344, 0.477, 0.3344, 0.477, 1.993e-08, 0.477, 1.993e-08, 0.477, 0.3344, 0.4431, 0.3344, 0.4431, 1.993e-08, 0.4431, 1.993e-08, 0.4431, 0.3344, 0.4142, 0.3344, 0.4142, 1.993e-08, 0.264, 0.6656, 0.264, 1.0, 0.2301, 1.0, 0.2301, 0.6656, 0.2301, 0.6656, 0.2301, 1.0, 0.1924, 1.0, 0.1924, 0.6656, 0.1924, 0.6656, 0.1924, 1.0, 0.1524, 1.0, 0.1524, 0.6656, 0.1524, 0.6656, 0.1524, 1.0, 0.1116, 1.0, 0.1116, 0.6656, 0.1116, 0.6656, 0.1116, 1.0, 0.07161, 1.0, 0.07161, 0.6656, 0.07161, 0.6656, 0.07161, 1.0, 0.03392, 1.0, 0.03392, 0.6656, 0.03392, 0.6656, 0.03392, 1.0, 0.0, 1.0, 1.24e-08, 0.6656, 0.4142, 0.6688, 0.4142, 0.3344, 0.4481, 0.3344, 0.4481, 0.6688, 0.4481, 0.6688, 0.4481, 0.3344, 0.4858, 0.3344, 0.4858, 0.6688, 0.4858, 0.6688, 0.4858, 0.3344, 0.5258, 0.3344, 0.5258, 0.6688, 0.5258, 0.6688, 0.5258, 0.3344, 0.5666, 0.3344, 0.5666, 0.6688, 0.5666, 0.6688, 0.5666, 0.3344, 0.6066, 0.3344, 0.6066, 0.6688, 0.6066, 0.6688, 0.6066, 0.3344, 0.6443, 0.3344, 0.6443, 0.6688, 0.6443, 0.6688, 0.6443, 0.3344, 0.6783, 0.3344, 0.6783, 0.6688, 0.6783, 0.6688, 0.6783, 0.3344, 0.7071, 0.3344, 0.7071, 0.6688, 0.7071, 0.6688, 0.7071, 0.3344, 0.741, 0.3344, 0.741, 0.6688, 0.741, 0.6688, 0.741, 0.3344, 0.7787, 0.3344, 0.7787, 0.6688, 0.7787, 0.6688, 0.7787, 0.3344, 0.8187, 0.3344, 0.8187, 0.6688, 0.8187, 0.6688, 0.8187, 0.3344, 0.8595, 0.3344, 0.8595, 0.6688, 0.8595, 0.6688, 0.8595, 0.3344, 0.8995, 0.3344, 0.8995, 0.6688, 0.8995, 0.6688, 0.8995, 0.3344, 0.9372, 0.3344, 0.9372, 0.6688, 0.9372, 0.6688, 0.9372, 0.3344, 0.9712, 0.3344, 0.9712, 0.6688, 0.9712, 0.6688, 0.9712, 0.3344, 1.0, 0.3344, 1.0, 0.6688, 0.736, 1.993e-08, 0.736, 0.3344, 0.7071, 0.3344, 0.7071, 1.993e-08, 0.7071, 1.993e-08, 0.7071, 0.3344, 0.6732, 0.3344, 0.6732, 1.993e-08, 0.1867, 0.6656, 0.1467, 0.6592, 0.109, 0.6467, 0.07508, 0.6284, 0.04624, 0.6053, 0.02357, 0.578, 0.007959, 0.5477, 3.721e-08, 0.5156, 0.0, 0.4828, 0.007959, 0.4507, 0.02357, 0.4204, 0.04624, 0.3931, 0.07508, 0.3699, 0.109, 0.3517, 0.1467, 0.3392, 0.1867, 0.3328, 0.2275, 0.3328, 0.2675, 0.3392, 0.3052, 0.3517, 0.3391, 0.3699, 0.368, 0.3931, 0.3906, 0.4204, 0.4063, 0.4507, 0.4142, 0.4828, 0.4142, 0.5156, 0.4063, 0.5477, 0.3906, 0.578, 0.368, 0.6053, 0.3391, 0.6284, 0.3052, 0.6467, 0.2675, 0.6592, 0.2275, 0.6656, 0.6355, 1.993e-08, 0.6355, 0.3344, 0.5955, 0.3344, 0.5955, 0.0, 0.6732, 1.993e-08, 0.6732, 0.3344, 0.6355, 0.3344, 0.6355, 1.993e-08, 2.481e-08, 0.1828, 0.0, 0.15, 0.007959, 0.1179, 0.02357, 0.08758, 0.04624, 0.06033, 0.07508, 0.03715, 0.109, 0.01894, 0.1467, 0.006395, 0.1867, 9.966e-09, 0.2275, 0.0, 0.2675, 0.006395, 0.3052, 0.01894, 0.3391, 0.03715, 0.368, 0.06033, 0.3906, 0.08758, 0.4063, 0.1179, 0.4142, 0.15, 0.4142, 0.1828, 0.4063, 0.2149, 0.3906, 0.2452, 0.368, 0.2725, 0.3391, 0.2956, 0.3052, 0.3139, 0.2675, 0.3264, 0.2275, 0.3328, 0.1867, 0.3328, 0.1467, 0.3264, 0.109, 0.3139, 0.07508, 0.2956, 0.04624, 0.2725, 0.02357, 0.2452, 0.007959, 0.2149, 0.5955, 0.0, 0.5955, 0.3344, 0.5547, 0.3344, 0.5547, 0.0, 0.5547, 0.0, 0.5547, 0.3344, 0.5147, 0.3344, 0.5147, 2.99e-08, 0.5147, 2.99e-08, 0.5147, 0.3344, 0.477, 0.3344, 0.477, 1.993e-08, 0.477, 1.993e-08, 0.477, 0.3344, 0.4431, 0.3344, 0.4431, 1.993e-08, 0.4431, 1.993e-08, 0.4431, 0.3344, 0.4142, 0.3344, 0.4142, 1.993e-08, 0.264, 0.6656, 0.264, 1.0, 0.2301, 1.0, 0.2301, 0.6656, 0.2301, 0.6656, 0.2301, 1.0, 0.1924, 1.0, 0.1924, 0.6656, 0.1924, 0.6656, 0.1924, 1.0, 0.1524, 1.0, 0.1524, 0.6656, 0.1524, 0.6656, 0.1524, 1.0, 0.1116, 1.0, 0.1116, 0.6656, 0.1116, 0.6656, 0.1116, 1.0, 0.07161, 1.0, 0.07161, 0.6656, 0.07161, 0.6656, 0.07161, 1.0, 0.03392, 1.0, 0.03392, 0.6656, 0.03392, 0.6656, 0.03392, 1.0, 0.0, 1.0, 1.24e-08, 0.6656, 0.4142, 0.6688, 0.4142, 0.3344, 0.4481, 0.3344, 0.4481, 0.6688, 0.4481, 0.6688, 0.4481, 0.3344, 0.4858, 0.3344, 0.4858, 0.6688, 0.4858, 0.6688, 0.4858, 0.3344, 0.5258, 0.3344, 0.5258, 0.6688, 0.5258, 0.6688, 0.5258, 0.3344, 0.5666, 0.3344, 0.5666, 0.6688, 0.5666, 0.6688, 0.5666, 0.3344, 0.6066, 0.3344, 0.6066, 0.6688, 0.6066, 0.6688, 0.6066, 0.3344, 0.6443, 0.3344, 0.6443, 0.6688, 0.6443, 0.6688, 0.6443, 0.3344, 0.6783, 0.3344, 0.6783, 0.6688, 0.6783, 0.6688, 0.6783, 0.3344, 0.7071, 0.3344, 0.7071, 0.6688, 0.7071, 0.6688, 0.7071, 0.3344, 0.741, 0.3344, 0.741, 0.6688, 0.741, 0.6688, 0.741, 0.3344, 0.7787, 0.3344, 0.7787, 0.6688, 0.7787, 0.6688, 0.7787, 0.3344, 0.8187, 0.3344, 0.8187, 0.6688, 0.8187, 0.6688, 0.8187, 0.3344, 0.8595, 0.3344, 0.8595, 0.6688, 0.8595, 0.6688, 0.8595, 0.3344, 0.8995, 0.3344, 0.8995, 0.6688, 0.8995, 0.6688, 0.8995, 0.3344, 0.9372, 0.3344, 0.9372, 0.6688, 0.9372, 0.6688, 0.9372, 0.3344, 0.9712, 0.3344, 0.9712, 0.6688, 0.9712, 0.6688, 0.9712, 0.3344, 1.0, 0.3344, 1.0, 0.6688, 0.736, 1.993e-08, 0.736, 0.3344, 0.7071, 0.3344, 0.7071, 1.993e-08, 0.7071, 1.993e-08, 0.7071, 0.3344, 0.6732, 0.3344, 0.6732, 1.993e-08, 0.1867, 0.6656, 0.1467, 0.6592, 0.109, 0.6467, 0.07508, 0.6284, 0.04624, 0.6053, 0.02357, 0.578, 0.007959, 0.5477, 3.721e-08, 0.5156, 0.0, 0.4828, 0.007959, 0.4507, 0.02357, 0.4204, 0.04624, 0.3931, 0.07508, 0.3699, 0.109, 0.3517, 0.1467, 0.3392, 0.1867, 0.3328, 0.2275, 0.3328, 0.2675, 0.3392, 0.3052, 0.3517, 0.3391, 0.3699, 0.368, 0.3931, 0.3906, 0.4204, 0.4063, 0.4507, 0.4142, 0.4828, 0.4142, 0.5156, 0.4063, 0.5477, 0.3906, 0.578, 0.368, 0.6053, 0.3391, 0.6284, 0.3052, 0.6467, 0.2675, 0.6592, 0.2275, 0.6656, 0.6355, 1.993e-08, 0.6355, 0.3344, 0.5955, 0.3344, 0.5955, 0.0, 0.6732, 1.993e-08, 0.6732, 0.3344, 0.6355, 0.3344, 0.6355, 1.993e-08, 2.481e-08, 0.1828, 0.0, 0.15, 0.007959, 0.1179, 0.02357, 0.08758, 0.04624, 0.06033, 0.07508, 0.03715, 0.109, 0.01894, 0.1467, 0.006395, 0.1867, 9.966e-09, 0.2275, 0.0, 0.2675, 0.006395, 0.3052, 0.01894, 0.3391, 0.03715, 0.368, 0.06033, 0.3906, 0.08758, 0.4063, 0.1179, 0.4142, 0.15, 0.4142, 0.1828, 0.4063, 0.2149, 0.3906, 0.2452, 0.368, 0.2725, 0.3391, 0.2956, 0.3052, 0.3139, 0.2675, 0.3264, 0.2275, 0.3328, 0.1867, 0.3328, 0.1467, 0.3264, 0.109, 0.3139, 0.07508, 0.2956, 0.04624, 0.2725, 0.02357, 0.2452, 0.007959, 0.2149, 0.5955, 0.0, 0.5955, 0.3344, 0.5547, 0.3344, 0.5547, 0.0, 0.5547, 0.0, 0.5547, 0.3344, 0.5147, 0.3344, 0.5147, 2.99e-08, 0.5147, 2.99e-08, 0.5147, 0.3344, 0.477, 0.3344, 0.477, 1.993e-08, 0.477, 1.993e-08, 0.477, 0.3344, 0.4431, 0.3344, 0.4431, 1.993e-08, 0.4431, 1.993e-08, 0.4431, 0.3344, 0.4142, 0.3344, 0.4142, 1.993e-08, 0.264, 0.6656, 0.264, 1.0, 0.2301, 1.0, 0.2301, 0.6656, 0.2301, 0.6656, 0.2301, 1.0, 0.1924, 1.0, 0.1924, 0.6656, 0.1924, 0.6656, 0.1924, 1.0, 0.1524, 1.0, 0.1524, 0.6656, 0.1524, 0.6656, 0.1524, 1.0, 0.1116, 1.0, 0.1116, 0.6656, 0.1116, 0.6656, 0.1116, 1.0, 0.07161, 1.0, 0.07161, 0.6656, 0.07161, 0.6656, 0.07161, 1.0, 0.03392, 1.0, 0.03392, 0.6656, 0.03392, 0.6656, 0.03392, 1.0, 0.0, 1.0, 1.24e-08, 0.6656, 0.4142, 0.6688, 0.4142, 0.3344, 0.4481, 0.3344, 0.4481, 0.6688, 0.4481, 0.6688, 0.4481, 0.3344, 0.4858, 0.3344, 0.4858, 0.6688, 0.4858, 0.6688, 0.4858, 0.3344, 0.5258, 0.3344, 0.5258, 0.6688, 0.5258, 0.6688, 0.5258, 0.3344, 0.5666, 0.3344, 0.5666, 0.6688, 0.5666, 0.6688, 0.5666, 0.3344, 0.6066, 0.3344, 0.6066, 0.6688, 0.6066, 0.6688, 0.6066, 0.3344, 0.6443, 0.3344, 0.6443, 0.6688, 0.6443, 0.6688, 0.6443, 0.3344, 0.6783, 0.3344, 0.6783, 0.6688, 0.6783, 0.6688, 0.6783, 0.3344, 0.7071, 0.3344, 0.7071, 0.6688, 0.7071, 0.6688, 0.7071, 0.3344, 0.741, 0.3344, 0.741, 0.6688, 0.741, 0.6688, 0.741, 0.3344, 0.7787, 0.3344, 0.7787, 0.6688, 0.7787, 0.6688, 0.7787, 0.3344, 0.8187, 0.3344, 0.8187, 0.6688, 0.8187, 0.6688, 0.8187, 0.3344, 0.8595, 0.3344, 0.8595, 0.6688, 0.8595, 0.6688, 0.8595, 0.3344, 0.8995, 0.3344, 0.8995, 0.6688, 0.8995, 0.6688, 0.8995, 0.3344, 0.9372, 0.3344, 0.9372, 0.6688, 0.9372, 0.6688, 0.9372, 0.3344, 0.9712, 0.3344, 0.9712, 0.6688, 0.9712, 0.6688, 0.9712, 0.3344, 1.0, 0.3344, 1.0, 0.6688, 0.736, 1.993e-08, 0.736, 0.3344, 0.7071, 0.3344, 0.7071, 1.993e-08, 0.7071, 1.993e-08, 0.7071, 0.3344, 0.6732, 0.3344, 0.6732, 1.993e-08, 0.1867, 0.6656, 0.1467, 0.6592, 0.109, 0.6467, 0.07508, 0.6284, 0.04624, 0.6053, 0.02357, 0.578, 0.007959, 0.5477, 3.721e-08, 0.5156, 0.0, 0.4828, 0.007959, 0.4507, 0.02357, 0.4204, 0.04624, 0.3931, 0.07508, 0.3699, 0.109, 0.3517, 0.1467, 0.3392, 0.1867, 0.3328, 0.2275, 0.3328, 0.2675, 0.3392, 0.3052, 0.3517, 0.3391, 0.3699, 0.368, 0.3931, 0.3906, 0.4204, 0.4063, 0.4507, 0.4142, 0.4828, 0.4142, 0.5156, 0.4063, 0.5477, 0.3906, 0.578, 0.368, 0.6053, 0.3391, 0.6284, 0.3052, 0.6467, 0.2675, 0.6592, 0.2275, 0.6656, 0.6355, 1.993e-08, 0.6355, 0.3344, 0.5955, 0.3344, 0.5955, 0.0, 0.6732, 1.993e-08, 0.6732, 0.3344, 0.6355, 0.3344, 0.6355, 1.993e-08, 2.481e-08, 0.1828, 0.0, 0.15, 0.007959, 0.1179, 0.02357, 0.08758, 0.04624, 0.06033, 0.07508, 0.03715, 0.109, 0.01894, 0.1467, 0.006395, 0.1867, 9.966e-09, 0.2275, 0.0, 0.2675, 0.006395, 0.3052, 0.01894, 0.3391, 0.03715, 0.368, 0.06033, 0.3906, 0.08758, 0.4063, 0.1179, 0.4142, 0.15, 0.4142, 0.1828, 0.4063, 0.2149, 0.3906, 0.2452, 0.368, 0.2725, 0.3391, 0.2956, 0.3052, 0.3139, 0.2675, 0.3264, 0.2275, 0.3328, 0.1867, 0.3328, 0.1467, 0.3264, 0.109, 0.3139, 0.07508, 0.2956, 0.04624, 0.2725, 0.02357, 0.2452, 0.007959, 0.2149, 0.5955, 0.0, 0.5955, 0.3344, 0.5547, 0.3344, 0.5547, 0.0, 0.5547, 0.0, 0.5547, 0.3344, 0.5147, 0.3344, 0.5147, 2.99e-08, 0.5147, 2.99e-08, 0.5147, 0.3344, 0.477, 0.3344, 0.477, 1.993e-08, 0.477, 1.993e-08, 0.477, 0.3344, 0.4431, 0.3344, 0.4431, 1.993e-08, 0.4431, 1.993e-08, 0.4431, 0.3344, 0.4142, 0.3344, 0.4142, 1.993e-08, 0.264, 0.6656, 0.264, 1.0, 0.2301, 1.0, 0.2301, 0.6656, 0.2301, 0.6656, 0.2301, 1.0, 0.1924, 1.0, 0.1924, 0.6656, 0.1924, 0.6656, 0.1924, 1.0, 0.1524, 1.0, 0.1524, 0.6656, 0.1524, 0.6656, 0.1524, 1.0, 0.1116, 1.0, 0.1116, 0.6656, 0.1116, 0.6656, 0.1116, 1.0, 0.07161, 1.0, 0.07161, 0.6656, 0.07161, 0.6656, 0.07161, 1.0, 0.03392, 1.0, 0.03392, 0.6656, 0.03392, 0.6656, 0.03392, 1.0, 0.0, 1.0, 1.24e-08, 0.6656, 0.4142, 0.6688, 0.4142, 0.3344, 0.4481, 0.3344, 0.4481, 0.6688, 0.4481, 0.6688, 0.4481, 0.3344, 0.4858, 0.3344, 0.4858, 0.6688, 0.4858, 0.6688, 0.4858, 0.3344, 0.5258, 0.3344, 0.5258, 0.6688, 0.5258, 0.6688, 0.5258, 0.3344, 0.5666, 0.3344, 0.5666, 0.6688, 0.5666, 0.6688, 0.5666, 0.3344, 0.6066, 0.3344, 0.6066, 0.6688, 0.6066, 0.6688, 0.6066, 0.3344, 0.6443, 0.3344, 0.6443, 0.6688, 0.6443, 0.6688, 0.6443, 0.3344, 0.6783, 0.3344, 0.6783, 0.6688, 0.6783, 0.6688, 0.6783, 0.3344, 0.7071, 0.3344, 0.7071, 0.6688, 0.7071, 0.6688, 0.7071, 0.3344, 0.741, 0.3344, 0.741, 0.6688, 0.741, 0.6688, 0.741, 0.3344, 0.7787, 0.3344, 0.7787, 0.6688, 0.7787, 0.6688, 0.7787, 0.3344, 0.8187, 0.3344, 0.8187, 0.6688, 0.8187, 0.6688, 0.8187, 0.3344, 0.8595, 0.3344, 0.8595, 0.6688, 0.8595, 0.6688, 0.8595, 0.3344, 0.8995, 0.3344, 0.8995, 0.6688, 0.8995, 0.6688, 0.8995, 0.3344, 0.9372, 0.3344, 0.9372, 0.6688, 0.9372, 0.6688, 0.9372, 0.3344, 0.9712, 0.3344, 0.9712, 0.6688, 0.9712, 0.6688, 0.9712, 0.3344, 1.0, 0.3344, 1.0, 0.6688, 0.736, 1.993e-08, 0.736, 0.3344, 0.7071, 0.3344, 0.7071, 1.993e-08, 0.7071, 1.993e-08, 0.7071, 0.3344, 0.6732, 0.3344, 0.6732, 1.993e-08, 0.1867, 0.6656, 0.1467, 0.6592, 0.109, 0.6467, 0.07508, 0.6284, 0.04624, 0.6053, 0.02357, 0.578, 0.007959, 0.5477, 3.721e-08, 0.5156, 0.0, 0.4828, 0.007959, 0.4507, 0.02357, 0.4204, 0.04624, 0.3931, 0.07508, 0.3699, 0.109, 0.3517, 0.1467, 0.3392, 0.1867, 0.3328, 0.2275, 0.3328, 0.2675, 0.3392, 0.3052, 0.3517, 0.3391, 0.3699, 0.368, 0.3931, 0.3906, 0.4204, 0.4063, 0.4507, 0.4142, 0.4828, 0.4142, 0.5156, 0.4063, 0.5477, 0.3906, 0.578, 0.368, 0.6053, 0.3391, 0.6284, 0.3052, 0.6467, 0.2675, 0.6592, 0.2275, 0.6656, 0.6355, 1.993e-08, 0.6355, 0.3344, 0.5955, 0.3344, 0.5955, 0.0, 0.6732, 1.993e-08, 0.6732, 0.3344, 0.6355, 0.3344, 0.6355, 1.993e-08, 2.481e-08, 0.1828, 0.0, 0.15, 0.007959, 0.1179, 0.02357, 0.08758, 0.04624, 0.06033, 0.07508, 0.03715, 0.109, 0.01894, 0.1467, 0.006395, 0.1867, 9.966e-09, 0.2275, 0.0, 0.2675, 0.006395, 0.3052, 0.01894, 0.3391, 0.03715, 0.368, 0.06033, 0.3906, 0.08758, 0.4063, 0.1179, 0.4142, 0.15, 0.4142, 0.1828, 0.4063, 0.2149, 0.3906, 0.2452, 0.368, 0.2725, 0.3391, 0.2956, 0.3052, 0.3139, 0.2675, 0.3264, 0.2275, 0.3328, 0.1867, 0.3328, 0.1467, 0.3264, 0.109, 0.3139, 0.07508, 0.2956, 0.04624, 0.2725, 0.02357, 0.2452, 0.007959, 0.2149, 0.5955, 0.0, 0.5955, 0.3344, 0.5547, 0.3344, 0.5547, 0.0, 0.5547, 0.0, 0.5547, 0.3344, 0.5147, 0.3344, 0.5147, 2.99e-08, 0.5147, 2.99e-08, 0.5147, 0.3344, 0.477, 0.3344, 0.477, 1.993e-08, 0.477, 1.993e-08, 0.477, 0.3344, 0.4431, 0.3344, 0.4431, 1.993e-08, 0.4431, 1.993e-08, 0.4431, 0.3344, 0.4142, 0.3344, 0.4142, 1.993e-08, 0.264, 0.6656, 0.264, 1.0, 0.2301, 1.0, 0.2301, 0.6656, 0.2301, 0.6656, 0.2301, 1.0, 0.1924, 1.0, 0.1924, 0.6656, 0.1924, 0.6656, 0.1924, 1.0, 0.1524, 1.0, 0.1524, 0.6656, 0.1524, 0.6656, 0.1524, 1.0, 0.1116, 1.0, 0.1116, 0.6656, 0.1116, 0.6656, 0.1116, 1.0, 0.07161, 1.0, 0.07161, 0.6656, 0.07161, 0.6656, 0.07161, 1.0, 0.03392, 1.0, 0.03392, 0.6656, 0.03392, 0.6656, 0.03392, 1.0, 0.0, 1.0, 1.24e-08, 0.6656, 0.4142, 0.6688, 0.4142, 0.3344, 0.4481, 0.3344, 0.4481, 0.6688, 0.4481, 0.6688, 0.4481, 0.3344, 0.4858, 0.3344, 0.4858, 0.6688, 0.4858, 0.6688, 0.4858, 0.3344, 0.5258, 0.3344, 0.5258, 0.6688, 0.5258, 0.6688, 0.5258, 0.3344, 0.5666, 0.3344, 0.5666, 0.6688, 0.5666, 0.6688, 0.5666, 0.3344, 0.6066, 0.3344, 0.6066, 0.6688, 0.6066, 0.6688, 0.6066, 0.3344, 0.6443, 0.3344, 0.6443, 0.6688, 0.6443, 0.6688, 0.6443, 0.3344, 0.6783, 0.3344, 0.6783, 0.6688, 0.6783, 0.6688, 0.6783, 0.3344, 0.7071, 0.3344, 0.7071, 0.6688, 0.7071, 0.6688, 0.7071, 0.3344, 0.741, 0.3344, 0.741, 0.6688, 0.741, 0.6688, 0.741, 0.3344, 0.7787, 0.3344, 0.7787, 0.6688, 0.7787, 0.6688, 0.7787, 0.3344, 0.8187, 0.3344, 0.8187, 0.6688, 0.8187, 0.6688, 0.8187, 0.3344, 0.8595, 0.3344, 0.8595, 0.6688, 0.8595, 0.6688, 0.8595, 0.3344, 0.8995, 0.3344, 0.8995, 0.6688, 0.8995, 0.6688, 0.8995, 0.3344, 0.9372, 0.3344, 0.9372, 0.6688, 0.9372, 0.6688, 0.9372, 0.3344, 0.9712, 0.3344, 0.9712, 0.6688, 0.9712, 0.6688, 0.9712, 0.3344, 1.0, 0.3344, 1.0, 0.6688, 0.736, 1.993e-08, 0.736, 0.3344, 0.7071, 0.3344, 0.7071, 1.993e-08, 0.7071, 1.993e-08, 0.7071, 0.3344, 0.6732, 0.3344, 0.6732, 1.993e-08, 0.1867, 0.6656, 0.1467, 0.6592, 0.109, 0.6467, 0.07508, 0.6284, 0.04624, 0.6053, 0.02357, 0.578, 0.007959, 0.5477, 3.721e-08, 0.5156, 0.0, 0.4828, 0.007959, 0.4507, 0.02357, 0.4204, 0.04624, 0.3931, 0.07508, 0.3699, 0.109, 0.3517, 0.1467, 0.3392, 0.1867, 0.3328, 0.2275, 0.3328, 0.2675, 0.3392, 0.3052, 0.3517, 0.3391, 0.3699, 0.368, 0.3931, 0.3906, 0.4204, 0.4063, 0.4507, 0.4142, 0.4828, 0.4142, 0.5156, 0.4063, 0.5477, 0.3906, 0.578, 0.368, 0.6053, 0.3391, 0.6284, 0.3052, 0.6467, 0.2675, 0.6592, 0.2275, 0.6656, 0.6355, 1.993e-08, 0.6355, 0.3344, 0.5955, 0.3344, 0.5955, 0.0, 0.6732, 1.993e-08, 0.6732, 0.3344, 0.6355, 0.3344, 0.6355, 1.993e-08, 2.481e-08, 0.1828, 0.0, 0.15, 0.007959, 0.1179, 0.02357, 0.08758, 0.04624, 0.06033, 0.07508, 0.03715, 0.109, 0.01894, 0.1467, 0.006395, 0.1867, 9.966e-09, 0.2275, 0.0, 0.2675, 0.006395, 0.3052, 0.01894, 0.3391, 0.03715, 0.368, 0.06033, 0.3906, 0.08758, 0.4063, 0.1179, 0.4142, 0.15, 0.4142, 0.1828, 0.4063, 0.2149, 0.3906, 0.2452, 0.368, 0.2725, 0.3391, 0.2956, 0.3052, 0.3139, 0.2675, 0.3264, 0.2275, 0.3328, 0.1867, 0.3328, 0.1467, 0.3264, 0.109, 0.3139, 0.07508, 0.2956, 0.04624, 0.2725, 0.02357, 0.2452, 0.007959, 0.2149, 0.5955, 0.0, 0.5955, 0.3344, 0.5547, 0.3344, 0.5547, 0.0, 0.5547, 0.0, 0.5547, 0.3344, 0.5147, 0.3344, 0.5147, 2.99e-08, 0.5147, 2.99e-08, 0.5147, 0.3344, 0.477, 0.3344, 0.477, 1.993e-08, 0.477, 1.993e-08, 0.477, 0.3344, 0.4431, 0.3344, 0.4431, 1.993e-08, 0.4431, 1.993e-08, 0.4431, 0.3344, 0.4142, 0.3344, 0.4142, 1.993e-08, 0.264, 0.6656, 0.264, 1.0, 0.2301, 1.0, 0.2301, 0.6656, 0.2301, 0.6656, 0.2301, 1.0, 0.1924, 1.0, 0.1924, 0.6656, 0.1924, 0.6656, 0.1924, 1.0, 0.1524, 1.0, 0.1524, 0.6656, 0.1524, 0.6656, 0.1524, 1.0, 0.1116, 1.0, 0.1116, 0.6656, 0.1116, 0.6656, 0.1116, 1.0, 0.07161, 1.0, 0.07161, 0.6656, 0.07161, 0.6656, 0.07161, 1.0, 0.03392, 1.0, 0.03392, 0.6656, 0.03392, 0.6656, 0.03392, 1.0, 0.0, 1.0, 1.24e-08, 0.6656, 0.4142, 0.6688, 0.4142, 0.3344, 0.4481, 0.3344, 0.4481, 0.6688, 0.4481, 0.6688, 0.4481, 0.3344, 0.4858, 0.3344, 0.4858, 0.6688, 0.4858, 0.6688, 0.4858, 0.3344, 0.5258, 0.3344, 0.5258, 0.6688, 0.5258, 0.6688, 0.5258, 0.3344, 0.5666, 0.3344, 0.5666, 0.6688, 0.5666, 0.6688, 0.5666, 0.3344, 0.6066, 0.3344, 0.6066, 0.6688, 0.6066, 0.6688, 0.6066, 0.3344, 0.6443, 0.3344, 0.6443, 0.6688, 0.6443, 0.6688, 0.6443, 0.3344, 0.6783, 0.3344, 0.6783, 0.6688, 0.6783, 0.6688, 0.6783, 0.3344, 0.7071, 0.3344, 0.7071, 0.6688, 0.7071, 0.6688, 0.7071, 0.3344, 0.741, 0.3344, 0.741, 0.6688, 0.741, 0.6688, 0.741, 0.3344, 0.7787, 0.3344, 0.7787, 0.6688, 0.7787, 0.6688, 0.7787, 0.3344, 0.8187, 0.3344, 0.8187, 0.6688, 0.8187, 0.6688, 0.8187, 0.3344, 0.8595, 0.3344, 0.8595, 0.6688, 0.8595, 0.6688, 0.8595, 0.3344, 0.8995, 0.3344, 0.8995, 0.6688, 0.8995, 0.6688, 0.8995, 0.3344, 0.9372, 0.3344, 0.9372, 0.6688, 0.9372, 0.6688, 0.9372, 0.3344, 0.9712, 0.3344, 0.9712, 0.6688, 0.9712, 0.6688, 0.9712, 0.3344, 1.0, 0.3344, 1.0, 0.6688, 0.736, 1.993e-08, 0.736, 0.3344, 0.7071, 0.3344, 0.7071, 1.993e-08, 0.7071, 1.993e-08, 0.7071, 0.3344, 0.6732, 0.3344, 0.6732, 1.993e-08, 0.1867, 0.6656, 0.1467, 0.6592, 0.109, 0.6467, 0.07508, 0.6284, 0.04624, 0.6053, 0.02357, 0.578, 0.007959, 0.5477, 3.721e-08, 0.5156, 0.0, 0.4828, 0.007959, 0.4507, 0.02357, 0.4204, 0.04624, 0.3931, 0.07508, 0.3699, 0.109, 0.3517, 0.1467, 0.3392, 0.1867, 0.3328, 0.2275, 0.3328, 0.2675, 0.3392, 0.3052, 0.3517, 0.3391, 0.3699, 0.368, 0.3931, 0.3906, 0.4204, 0.4063, 0.4507, 0.4142, 0.4828, 0.4142, 0.5156, 0.4063, 0.5477, 0.3906, 0.578, 0.368, 0.6053, 0.3391, 0.6284, 0.3052, 0.6467, 0.2675, 0.6592, 0.2275, 0.6656, 0.6355, 1.993e-08, 0.6355, 0.3344, 0.5955, 0.3344, 0.5955, 0.0, 0.6732, 1.993e-08, 0.6732, 0.3344, 0.6355, 0.3344, 0.6355, 1.993e-08, 2.481e-08, 0.1828, 0.0, 0.15, 0.007959, 0.1179, 0.02357, 0.08758, 0.04624, 0.06033, 0.07508, 0.03715, 0.109, 0.01894, 0.1467, 0.006395, 0.1867, 9.966e-09, 0.2275, 0.0, 0.2675, 0.006395, 0.3052, 0.01894, 0.3391, 0.03715, 0.368, 0.06033, 0.3906, 0.08758, 0.4063, 0.1179, 0.4142, 0.15, 0.4142, 0.1828, 0.4063, 0.2149, 0.3906, 0.2452, 0.368, 0.2725, 0.3391, 0.2956, 0.3052, 0.3139, 0.2675, 0.3264, 0.2275, 0.3328, 0.1867, 0.3328, 0.1467, 0.3264, 0.109, 0.3139, 0.07508, 0.2956, 0.04624, 0.2725, 0.02357, 0.2452, 0.007959, 0.2149])
me_cylinder_013.materials.append(mat_material_012)
me_cylinder_013.materials.append(mat_material_004)
me_cylinder_013.materials.append(mat_material_005)
me_cylinder_013.materials.append(mat_material_006)
me_cylinder_013.materials.append(mat_material_007)
me_cylinder_013.materials.append(mat_material_008)
me_cylinder_013.materials.append(mat_material_009)
me_cylinder_013.materials.append(mat_material_010)
me_cylinder_013.materials.append(mat_material_011)
me_cylinder_013.use_remesh_preserve_volume = False
me_cylinder_013.use_remesh_preserve_attributes = False
me_cylinder_013.use_mirror_vertex_groups = False
me_cylinder_013.update()
me_cylinder = bpy.data.meshes.new('Cylinder')
me_cylinder.from_pydata([(0.0, 1.0, -1.0), (0.0, 1.0, 1.0), (0.1951, 0.9808, -1.0), (0.1951, 0.9808, 1.0), (0.3827, 0.9239, -1.0), (0.3827, 0.9239, 1.0), (0.5556, 0.8315, -1.0), (0.5556, 0.8315, 1.0), (0.7071, 0.7071, -1.0), (0.7071, 0.7071, 1.0), (0.8315, 0.5556, -1.0), (0.8315, 0.5556, 1.0), (0.9239, 0.3827, -1.0), (0.9239, 0.3827, 1.0), (0.9808, 0.1951, -1.0), (0.9808, 0.1951, 1.0), (1.0, 7.55e-08, -1.0), (1.0, 7.55e-08, 1.0), (0.9808, -0.1951, -1.0), (0.9808, -0.1951, 1.0), (0.9239, -0.3827, -1.0), (0.9239, -0.3827, 1.0), (0.8315, -0.5556, -1.0), (0.8315, -0.5556, 1.0), (0.7071, -0.7071, -1.0), (0.7071, -0.7071, 1.0), (0.5556, -0.8315, -1.0), (0.5556, -0.8315, 1.0), (0.3827, -0.9239, -1.0), (0.3827, -0.9239, 1.0), (0.1951, -0.9808, -1.0), (0.1951, -0.9808, 1.0), (-3.258e-07, -1.0, -1.0), (-3.258e-07, -1.0, 1.0), (-0.1951, -0.9808, -1.0), (-0.1951, -0.9808, 1.0), (-0.3827, -0.9239, -1.0), (-0.3827, -0.9239, 1.0), (-0.5556, -0.8315, -1.0), (-0.5556, -0.8315, 1.0), (-0.7071, -0.7071, -1.0), (-0.7071, -0.7071, 1.0), (-0.8315, -0.5556, -1.0), (-0.8315, -0.5556, 1.0), (-0.9239, -0.3827, -1.0), (-0.9239, -0.3827, 1.0), (-0.9808, -0.1951, -1.0), (-0.9808, -0.1951, 1.0), (-1.0, 9.656e-07, -1.0), (-1.0, 9.656e-07, 1.0), (-0.9808, 0.1951, -1.0), (-0.9808, 0.1951, 1.0), (-0.9239, 0.3827, -1.0), (-0.9239, 0.3827, 1.0), (-0.8315, 0.5556, -1.0), (-0.8315, 0.5556, 1.0), (-0.7071, 0.7071, -1.0), (-0.7071, 0.7071, 1.0), (-0.5556, 0.8315, -1.0), (-0.5556, 0.8315, 1.0), (-0.3827, 0.9239, -1.0), (-0.3827, 0.9239, 1.0), (-0.1951, 0.9808, -1.0), (-0.1951, 0.9808, 1.0), (0.0, 1.0, 1.0), (0.1951, 0.9808, 1.0), (0.3827, 0.9239, 1.0), (0.5556, 0.8315, 1.0), (0.7071, 0.7071, 1.0), (0.8315, 0.5556, 1.0), (0.9239, 0.3827, 1.0), (0.9808, 0.1951, 1.0), (1.0, 7.55e-08, 1.0), (0.9808, -0.1951, 1.0), (0.9239, -0.3827, 1.0), (0.8315, -0.5556, 1.0), (0.7071, -0.7071, 1.0), (0.5556, -0.8315, 1.0), (0.3827, -0.9239, 1.0), (0.1951, -0.9808, 1.0), (-3.258e-07, -1.0, 1.0), (-0.1951, -0.9808, 1.0), (-0.3827, -0.9239, 1.0), (-0.5556, -0.8315, 1.0), (-0.7071, -0.7071, 1.0), (-0.8315, -0.5556, 1.0), (-0.9239, -0.3827, 1.0), (-0.9808, -0.1951, 1.0), (-1.0, 9.656e-07, 1.0), (-0.9808, 0.1951, 1.0), (-0.9239, 0.3827, 1.0), (-0.8315, 0.5556, 1.0), (-0.7071, 0.7071, 1.0), (-0.5556, 0.8315, 1.0), (-0.3827, 0.9239, 1.0), (-0.1951, 0.9808, 1.0)], [], [(0, 1, 3, 2), (2, 3, 5, 4), (4, 5, 7, 6), (6, 7, 9, 8), (8, 9, 11, 10), (10, 11, 13, 12), (12, 13, 15, 14), (14, 15, 17, 16), (16, 17, 19, 18), (18, 19, 21, 20), (20, 21, 23, 22), (22, 23, 25, 24), (24, 25, 27, 26), (26, 27, 29, 28), (28, 29, 31, 30), (30, 31, 33, 32), (32, 33, 35, 34), (34, 35, 37, 36), (36, 37, 39, 38), (38, 39, 41, 40), (40, 41, 43, 42), (42, 43, 45, 44), (44, 45, 47, 46), (46, 47, 49, 48), (48, 49, 51, 50), (50, 51, 53, 52), (52, 53, 55, 54), (54, 55, 57, 56), (56, 57, 59, 58), (58, 59, 61, 60), (45, 43, 85, 86), (62, 63, 1, 0), (60, 61, 63, 62), (0, 2, 4, 6, 8, 10, 12, 14, 16, 18, 20, 22, 24, 26, 28, 30, 32, 34, 36, 38, 40, 42, 44, 46, 48, 50, 52, 54, 56, 58, 60, 62), (65, 64, 95, 94, 93, 92, 91, 90, 89, 88, 87, 86, 85, 84, 83, 82, 81, 80, 79, 78, 77, 76, 75, 74, 73, 72, 71, 70, 69, 68, 67, 66), (23, 21, 74, 75), (51, 49, 88, 89), (7, 5, 66, 67), (29, 27, 77, 78), (57, 55, 91, 92), (35, 33, 80, 81), (13, 11, 69, 70), (63, 61, 94, 95), (41, 39, 83, 84), (19, 17, 72, 73), (47, 45, 86, 87), (25, 23, 75, 76), (53, 51, 89, 90), (9, 7, 67, 68), (31, 29, 78, 79), (59, 57, 92, 93), (37, 35, 81, 82), (15, 13, 70, 71), (1, 63, 95, 64), (43, 41, 84, 85), (21, 19, 73, 74), (49, 47, 87, 88), (5, 3, 65, 66), (27, 25, 76, 77), (55, 53, 90, 91), (11, 9, 68, 69), (33, 31, 79, 80), (61, 59, 93, 94), (39, 37, 82, 83), (3, 1, 64, 65), (17, 15, 71, 72)])
me_cylinder.polygons.foreach_set('use_smooth', [True] * 66)
me_cylinder.materials.append(mat_material_003)
me_cylinder.use_remesh_preserve_volume = False
me_cylinder.use_remesh_preserve_attributes = False
me_cylinder.use_mirror_vertex_groups = False
me_cylinder.update()

# ---- objects
ob_cylinder_013 = bpy.data.objects.new('Cylinder.013', me_cylinder_013)
ob_cylinder = bpy.data.objects.new('Cylinder', me_cylinder)

# ---- transforms, parenting, visibility, modifiers, constraints
ob_cylinder_013.location = (0.0, 0.0, -2.548)
ob_cylinder_013.rotation_euler = (3.142, -0.0, 0.0)
ob_cylinder_013.scale = (1.895, 1.895, 1.895)
ob_cylinder_013.lineart.crease_threshold = 0.0
ob_cylinder.parent = ob_cylinder_013
ob_cylinder.matrix_parent_inverse = Matrix(((0.5277, -0.0, -0.0, -0.0), (0.0, -0.5277, 7.968e-08, 2.03e-07), (0.0, -7.968e-08, -0.5277, -1.345), (0.0, 0.0, 0.0, 1.0)))
ob_cylinder.location = (0.0, 0.0, 0.06897)
ob_cylinder.lineart.crease_threshold = 0.0

# ---- collection membership
col_collection_1.objects.link(ob_cylinder_013)
col_collection_1.objects.link(ob_cylinder)

# ---- scene / render settings (as saved in the file)
scene.frame_start = 1; scene.frame_end = 250; scene.frame_set(1)
scene.render.engine = 'CYCLES'
scene.render.resolution_percentage = 50
scene.render.dither_intensity = 0.0
scene.cycles.use_denoising = False
scene.cycles.samples = 10
scene.cycles.sampling_pattern = 'TABULATED_SOBOL'
scene.cycles.light_sampling_threshold = 0.0
scene.cycles.use_adaptive_sampling = False
scene.cycles.use_light_tree = False
scene.cycles.blur_glossy = 0.0
scene.cycles.pixel_filter_type = 'GAUSSIAN'
scene.cycles.sample_clamp_indirect = 0.0
scene.view_settings.view_transform = 'Standard'
bpy.context.view_layer.update()

# ---- added for rendering (the .blend has no active camera): camera
cam_auto = bpy.data.cameras.new('AutoCamera')
cam_auto.lens = 50.0
cam_auto.sensor_width = 36.0
cam_auto.clip_end = 1000.0
ob_auto_camera = bpy.data.objects.new('AutoCamera', cam_auto)
scene.collection.objects.link(ob_auto_camera)
ob_auto_camera.location = (10.8436, -13.0124, 5.45753)
ob_auto_camera.rotation_euler = (1.09748, -7.21219e-08, 0.694738)
scene.camera = ob_auto_camera
bpy.context.view_layer.update()
